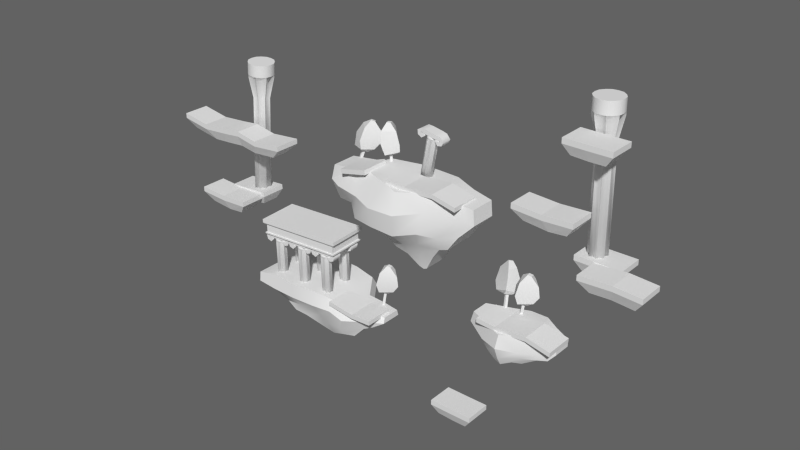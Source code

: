 # Source: newMap3.blend  (saved by Blender 2.69.0; exported with 4.5.12 LTS)
import bpy
from mathutils import Matrix  # noqa: F401  (used for matrix-valued properties, if any)

bpy.ops.wm.read_factory_settings(use_empty=True)
scene = bpy.context.scene
scene.name = 'Scene'

# ---- collections
col_collection_1 = bpy.data.collections.new('Collection 1'); scene.collection.children.link(col_collection_1)

# ---- world
world_world = bpy.data.worlds.new('World'); scene.world = world_world
world_world.color = (0.1215, 0.1215, 0.1215)
world_world.use_sun_shadow = False
world_world.sun_shadow_jitter_overblur = 0.0
world_world.cycles.sampling_method = 'MANUAL'
world_world.cycles.sample_map_resolution = 256

# ---- meshes
me_cube_007 = bpy.data.meshes.new('Cube.007')
me_cube_007.from_pydata([(-0.112, -0.04452, -0.6912), (-0.04452, 0.112, -0.6912), (0.112, 0.04452, -0.6912), (0.04452, -0.112, -0.6912), (-0.112, -0.04452, 1.143), (-0.04452, 0.112, 1.143), (0.112, 0.04452, 1.143), (0.04452, -0.112, 1.143), (-0.3234, -0.01961, 0.7544), (-0.01961, 0.3234, 0.7544), (0.3234, 0.01961, 0.7544), (0.01961, -0.3234, 0.7544), (-0.6154, -0.2892, 0.9304), (-0.2857, 0.6043, 0.8224), (0.5915, 0.3025, 0.8995), (0.2914, -0.5773, 1.037), (-0.832, -0.1686, 1.482), (-0.2339, 0.8493, 1.644), (0.6525, 0.2115, 1.825), (0.4673, -0.7989, 1.63), (-0.6641, -0.06714, 2.335), (-0.08367, 0.6685, 2.376), (0.4615, 0.05455, 2.431), (0.3449, -0.6523, 2.315), (-0.1846, 0.02221, 2.812), (0.02221, 0.1846, 2.812), (0.1846, -0.02221, 2.812), (-0.02221, -0.1846, 2.812)], [], [(4, 5, 1, 0), (5, 6, 2, 1), (6, 7, 3, 2), (7, 4, 0, 3), (0, 1, 2, 3), (4, 7, 11, 8), (8, 11, 15, 12), (7, 6, 10, 11), (6, 5, 9, 10), (5, 4, 8, 9), (12, 15, 19, 16), (11, 10, 14, 15), (10, 9, 13, 14), (9, 8, 12, 13), (16, 19, 23, 20), (15, 14, 18, 19), (14, 13, 17, 18), (13, 12, 16, 17), (20, 23, 27, 24), (19, 18, 22, 23), (18, 17, 21, 22), (17, 16, 20, 21), (27, 26, 25, 24), (23, 22, 26, 27), (22, 21, 25, 26), (21, 20, 24, 25)])
me_cube_007.polygons.foreach_set('use_smooth', [True] * 26)
_uv = me_cube_007.uv_layers.new(name='UVMap')
_uv.uv.foreach_set('vector', [0.2633, 0.6456, 0.2519, 0.6455, 0.2519, 0.5217, 0.2633, 0.5218, 0.2405, 0.5354, 0.2519, 0.5353, 0.2519, 0.659, 0.2405, 0.6591, 0.229, 0.5357, 0.2405, 0.5353, 0.2405, 0.6456, 0.229, 0.6461, 0.2633, 0.5217, 0.2519, 0.5217, 0.2519, 0.3978, 0.2633, 0.3979, 0.1512, 0.6158, 0.1398, 0.6156, 0.1398, 0.6042, 0.1512, 0.6043, 0.1758, 0.622, 0.1755, 0.6106, 0.2025, 0.6042, 0.2025, 0.6347, 0.07529, 0.5385, 0.04528, 0.5353, 0.02327, 0.5138, 0.08511, 0.5287, 0.2025, 0.5557, 0.2027, 0.5443, 0.2283, 0.5385, 0.2283, 0.569, 0.2025, 0.5856, 0.2026, 0.5741, 0.2284, 0.569, 0.2284, 0.5992, 0.2025, 0.6105, 0.2042, 0.5992, 0.2215, 0.5995, 0.2215, 0.6285, 0.08511, 0.5287, 0.02327, 0.5138, 0.01033, 0.4724, 0.106, 0.4936, 0.1493, 0.5812, 0.1775, 0.5937, 0.2025, 0.6042, 0.1415, 0.6017, 0.1775, 0.5937, 0.1896, 0.5656, 0.2025, 0.5424, 0.2025, 0.6042, 0.1896, 0.5656, 0.1614, 0.5531, 0.1398, 0.5385, 0.2025, 0.5424, 0.106, 0.4936, 0.01033, 0.4724, 0.02758, 0.4276, 0.106, 0.4351, 0.19, 0.4116, 0.2519, 0.3978, 0.2519, 0.4511, 0.182, 0.4407, 0.1398, 0.5514, 0.1398, 0.6128, 0.08303, 0.613, 0.07851, 0.5385, 0.1107, 0.4027, 0.1741, 0.3978, 0.182, 0.4334, 0.106, 0.4599, 0.106, 0.4351, 0.02758, 0.4276, 0.06814, 0.3978, 0.08438, 0.3994, 0.182, 0.4407, 0.2519, 0.4511, 0.2412, 0.4926, 0.1927, 0.4862, 0.07851, 0.5385, 0.08303, 0.613, 0.03572, 0.5931, 0.03837, 0.5399, 0.106, 0.4599, 0.182, 0.4334, 0.182, 0.4925, 0.1211, 0.5081, 0.2185, 0.5294, 0.2329, 0.5237, 0.2432, 0.5296, 0.2288, 0.5353, 0.1927, 0.4862, 0.2412, 0.4926, 0.2329, 0.5237, 0.2185, 0.5294, 0.03837, 0.5399, 0.03572, 0.5931, 0.01033, 0.567, 0.01238, 0.5505, 0.1211, 0.5081, 0.182, 0.4925, 0.1671, 0.5296, 0.1509, 0.5332])
me_cube_007.use_remesh_preserve_volume = False
me_cube_007.use_remesh_preserve_attributes = False
me_cube_007.use_mirror_vertex_groups = False
me_cube_007.update()
me_cube_005 = bpy.data.meshes.new('Cube.005')
me_cube_005.from_pydata([(-1.442, -0.9097, 0.1514), (-1.442, 0.9097, 0.1514), (-0.04009, 0.9097, 0.1406), (-0.04009, -0.9097, 0.1406), (-1.442, -0.9097, 0.4966), (-1.442, 0.9097, 0.4966), (-0.04009, 0.9097, 0.4858), (-0.04009, -0.9097, 0.4858), (1.595, 0.9097, 0.1438), (1.595, -0.9097, 0.1438), (1.595, 0.9097, 0.489), (1.595, -0.9097, 0.489), (-1.049, -0.6111, -0.5033), (-1.049, 0.6111, -0.5033), (0.04714, 0.6111, -0.5586), (0.04714, -0.6111, -0.5586), (1.068, 0.6111, -0.5521), (1.068, -0.6111, -0.5521)], [], [(4, 5, 1, 0), (5, 6, 2, 1), (7, 4, 0, 3), (7, 6, 5, 4), (7, 3, 9, 11), (6, 7, 11, 10), (2, 6, 10, 8), (15, 14, 16, 17), (12, 13, 14, 15), (8, 10, 11, 9), (17, 16, 8, 9), (2, 8, 16, 14), (9, 3, 15, 17), (3, 0, 12, 15), (1, 2, 14, 13), (0, 1, 13, 12)])
_uv = me_cube_005.uv_layers.new(name='UVMap')
_uv.uv.foreach_set('vector', [0.8055, 0.1272, 0.8055, 0.1653, 0.7985, 0.1653, 0.7985, 0.1272, 0.8059, 0.0637, 0.8058, 0.093, 0.7987, 0.09302, 0.7989, 0.06372, 0.783, 0.136, 0.7831, 0.1653, 0.7761, 0.1652, 0.7759, 0.1359, 0.7489, 0.0637, 0.7489, 0.1017, 0.7196, 0.1017, 0.7196, 0.0637, 0.783, 0.136, 0.7759, 0.1359, 0.7761, 0.1017, 0.7831, 0.1018, 0.7489, 0.1017, 0.7489, 0.0637, 0.7831, 0.0637, 0.7831, 0.1017, 0.7987, 0.09302, 0.8058, 0.093, 0.8059, 0.1272, 0.7989, 0.1272, 0.7603, 0.1231, 0.7348, 0.1231, 0.7348, 0.1017, 0.7603, 0.1017, 0.7603, 0.146, 0.7348, 0.146, 0.7348, 0.1231, 0.7603, 0.1231, 0.82, 0.1272, 0.8272, 0.1272, 0.8272, 0.1653, 0.82, 0.1653, 0.8055, 0.159, 0.8055, 0.1335, 0.82, 0.1272, 0.82, 0.1653, 0.7987, 0.09302, 0.7989, 0.1272, 0.7833, 0.1162, 0.7831, 0.09488, 0.7761, 0.1017, 0.7759, 0.1359, 0.7603, 0.1341, 0.7605, 0.1127, 0.7759, 0.1359, 0.7761, 0.1652, 0.7614, 0.157, 0.7603, 0.1341, 0.7989, 0.06372, 0.7987, 0.09302, 0.7831, 0.09488, 0.7842, 0.07197, 0.7985, 0.1272, 0.7985, 0.1653, 0.7831, 0.159, 0.7831, 0.1335])
me_cube_005.use_remesh_preserve_volume = False
me_cube_005.use_remesh_preserve_attributes = False
me_cube_005.use_mirror_vertex_groups = False
me_cube_005.update()
me_cylinder_002 = bpy.data.meshes.new('Cylinder.002')
me_cylinder_002.from_pydata([(0.01964, 0.4361, -0.7954), (-0.0007257, 0.6648, 7.749), (0.2515, 0.5599, -0.7964), (0.3527, 0.8534, 7.747), (0.328, 0.3084, -0.7968), (0.4693, 0.4701, 7.747), (0.5794, 0.2319, -0.7979), (0.8526, 0.3535, 7.745), (0.4557, 5.288e-05, -0.7974), (0.664, 5.288e-05, 7.746), (0.5794, -0.2318, -0.7979), (0.8526, -0.3534, 7.745), (0.328, -0.3083, -0.7968), (0.4693, -0.47, 7.747), (0.2515, -0.5598, -0.7964), (0.3527, -0.8533, 7.747), (0.01964, -0.436, -0.7954), (-0.0007256, -0.6647, 7.749), (-0.2122, -0.5598, -0.7944), (-0.3542, -0.8533, 7.75), (-0.2887, -0.3083, -0.794), (-0.4708, -0.47, 7.751), (-0.5401, -0.2318, -0.7929), (-0.854, -0.3534, 7.753), (-0.4164, 5.29e-05, -0.7934), (-0.6654, 5.292e-05, 7.752), (-0.5401, 0.2319, -0.7929), (-0.854, 0.3535, 7.753), (-0.2887, 0.3084, -0.794), (-0.4708, 0.4701, 7.751), (-0.2122, 0.5599, -0.7944), (-0.3542, 0.8534, 7.75), (-0.004098, 0.9017, 8.766), (0.3493, 0.8534, 8.764), (0.6334, 0.6376, 8.763), (0.8492, 0.3535, 8.762), (0.8975, 5.287e-05, 8.762), (0.8492, -0.3534, 8.762), (0.6334, -0.6375, 8.763), (0.3493, -0.8533, 8.764), (-0.004098, -0.9016, 8.766), (-0.3575, -0.8533, 8.767), (-0.6416, -0.6375, 8.769), (-0.8574, -0.3534, 8.769), (-0.9057, 5.292e-05, 8.77), (-0.8574, 0.3535, 8.769), (-0.6416, 0.6376, 8.769), (-0.3575, 0.8534, 8.767), (-0.6397, -0.6375, 7.944), (-0.3556, -0.8533, 7.943), (0.6354, 0.6376, 7.938), (0.3513, 0.8534, 7.94), (-0.8554, 0.3535, 7.945), (-0.9037, 5.292e-05, 7.945), (0.8512, -0.3534, 7.937), (0.8995, 5.287e-05, 7.937), (-0.002113, 0.9017, 7.941), (-0.3556, 0.8534, 7.943), (-0.002113, -0.9016, 7.941), (0.3513, -0.8533, 7.94), (-0.8554, -0.3534, 7.945), (0.8512, 0.3535, 7.937), (-0.6397, 0.6376, 7.944), (0.6354, -0.6375, 7.938), (0.00531, 0.4361, 6.249), (0.2372, 0.5599, 6.247), (0.3137, 0.3084, 6.247), (0.5651, 0.2319, 6.246), (0.4414, 5.289e-05, 6.247), (0.5651, -0.2318, 6.246), (0.3137, -0.3083, 6.247), (0.2372, -0.5598, 6.247), (0.00531, -0.436, 6.249), (-0.2266, -0.5598, 6.25), (-0.303, -0.3083, 6.25), (-0.5545, -0.2318, 6.251), (-0.4308, 5.291e-05, 6.25), (-0.5545, 0.2319, 6.251), (-0.303, 0.3084, 6.25), (-0.2266, 0.5599, 6.25)], [], [(64, 1, 3, 65), (65, 3, 5, 66), (66, 5, 7, 67), (67, 7, 9, 68), (68, 9, 11, 69), (69, 11, 13, 70), (70, 13, 15, 71), (71, 15, 17, 72), (72, 17, 19, 73), (73, 19, 21, 74), (74, 21, 23, 75), (75, 23, 25, 76), (76, 25, 27, 77), (77, 27, 29, 78), (48, 49, 41, 42), (79, 31, 1, 64), (78, 29, 31, 79), (0, 2, 4, 6, 8, 10, 12, 14, 16, 18, 20, 22, 24, 26, 28, 30), (33, 32, 47, 46, 45, 44, 43, 42, 41, 40, 39, 38, 37, 36, 35, 34), (50, 51, 33, 34), (52, 53, 44, 45), (54, 55, 36, 37), (56, 57, 47, 32), (51, 56, 32, 33), (58, 59, 39, 40), (60, 48, 42, 43), (61, 50, 34, 35), (62, 52, 45, 46), (63, 54, 37, 38), (49, 58, 40, 41), (53, 60, 43, 44), (55, 61, 35, 36), (57, 62, 46, 47), (59, 63, 38, 39), (21, 19, 49, 48), (5, 3, 51, 50), (27, 25, 53, 52), (11, 9, 55, 54), (1, 31, 57, 56), (3, 1, 56, 51), (17, 15, 59, 58), (23, 21, 48, 60), (7, 5, 50, 61), (29, 27, 52, 62), (13, 11, 54, 63), (19, 17, 58, 49), (25, 23, 60, 53), (9, 7, 61, 55), (31, 29, 62, 57), (15, 13, 63, 59), (0, 64, 65, 2), (2, 65, 66, 4), (4, 66, 67, 6), (6, 67, 68, 8), (8, 68, 69, 10), (10, 69, 70, 12), (12, 70, 71, 14), (14, 71, 72, 16), (16, 72, 73, 18), (18, 73, 74, 20), (20, 74, 75, 22), (22, 75, 76, 24), (24, 76, 77, 26), (26, 77, 78, 28), (30, 79, 64, 0), (28, 78, 79, 30)])
me_cylinder_002.polygons.foreach_set('use_smooth', [True] * 66)
_k = set([(2, 65), (3, 51), (3, 65), (6, 67), (7, 61), (7, 67), (10, 69), (11, 54), (11, 69), (14, 71), (15, 59), (15, 71), (18, 73), (19, 49), (19, 73), (22, 75), (23, 60), (23, 75), (26, 77), (27, 52), (27, 77), (30, 79), (31, 57), (31, 79), (32, 33), (32, 47), (33, 34), (34, 35), (35, 36), (36, 37), (37, 38), (38, 39), (39, 40), (40, 41), (41, 42), (42, 43), (43, 44), (44, 45), (45, 46), (46, 47), (48, 49), (48, 60), (49, 58), (50, 51), (50, 61), (51, 56), (52, 53), (52, 62), (53, 60), (54, 55), (54, 63), (55, 61), (56, 57), (57, 62), (58, 59), (59, 63)])
me_cylinder_002.attributes.new('sharp_edge', 'BOOLEAN', 'EDGE').data.foreach_set('value', [ (min(e.vertices), max(e.vertices)) in _k for e in me_cylinder_002.edges])
_k = {(2, 65): 1.0, (6, 67): 1.0, (10, 69): 1.0, (14, 71): 1.0, (18, 73): 1.0, (22, 75): 1.0, (26, 77): 1.0, (30, 79): 1.0, (27, 52): 1.0, (11, 54): 1.0, (23, 60): 1.0, (7, 61): 1.0, (19, 49): 1.0, (3, 51): 1.0, (31, 57): 1.0, (15, 59): 1.0, (3, 65): 1.0, (7, 67): 1.0, (11, 69): 1.0, (15, 71): 1.0, (19, 73): 1.0, (23, 75): 1.0, (27, 77): 1.0, (31, 79): 1.0}
me_cylinder_002.attributes.new('crease_edge', 'FLOAT', 'EDGE').data.foreach_set('value', [_k.get((min(e.vertices), max(e.vertices)), 0.0) for e in me_cylinder_002.edges])
_uv = me_cylinder_002.uv_layers.new(name='UVMap')
_uv.uv.foreach_set('vector', [0.5854, 0.4487, 0.6349, 0.4473, 0.6356, 0.4576, 0.5858, 0.4555, 0.4397, 0.6066, 0.3903, 0.6149, 0.3902, 0.6033, 0.4396, 0.5989, 0.5851, 0.4594, 0.6345, 0.4636, 0.6342, 0.4766, 0.5849, 0.4679, 0.4393, 0.5451, 0.3897, 0.5508, 0.3901, 0.5383, 0.4395, 0.5369, 0.4395, 0.5369, 0.3901, 0.5383, 0.3893, 0.528, 0.439, 0.5302, 0.4395, 0.6392, 0.39, 0.6462, 0.3902, 0.6332, 0.4397, 0.6306, 0.6123, 0.6149, 0.6618, 0.6176, 0.6621, 0.6306, 0.6125, 0.6234, 0.4391, 0.5051, 0.3893, 0.5072, 0.39, 0.497, 0.4395, 0.4984, 0.4395, 0.4984, 0.39, 0.497, 0.3895, 0.4845, 0.4392, 0.4902, 0.4397, 0.5905, 0.3903, 0.5989, 0.3901, 0.5873, 0.4396, 0.5829, 0.6123, 0.5668, 0.6618, 0.5713, 0.6617, 0.5829, 0.6123, 0.5745, 0.5855, 0.3987, 0.6352, 0.3931, 0.6348, 0.4055, 0.5852, 0.4069, 0.5852, 0.4069, 0.6348, 0.4055, 0.6357, 0.4158, 0.5858, 0.4136, 0.4397, 0.5584, 0.3903, 0.5668, 0.3902, 0.5552, 0.4396, 0.5508, 0.3841, 0.4766, 0.3833, 0.4845, 0.3565, 0.4845, 0.3572, 0.4766, 0.5857, 0.4405, 0.6354, 0.4349, 0.6349, 0.4473, 0.5854, 0.4487, 0.585, 0.4176, 0.6344, 0.4218, 0.6343, 0.4348, 0.5849, 0.4261, 0.6063, 0.6645, 0.6103, 0.6721, 0.6021, 0.6746, 0.5996, 0.6828, 0.592, 0.6788, 0.5844, 0.6828, 0.5819, 0.6746, 0.5737, 0.6721, 0.5778, 0.6645, 0.5737, 0.657, 0.5819, 0.6545, 0.5844, 0.6462, 0.592, 0.6503, 0.5996, 0.6462, 0.6021, 0.6545, 0.6103, 0.657, 0.6687, 0.6678, 0.6687, 0.6794, 0.6656, 0.6907, 0.6574, 0.6989, 0.6472, 0.7047, 0.6355, 0.7047, 0.6243, 0.7015, 0.6161, 0.6933, 0.6103, 0.6831, 0.6103, 0.6715, 0.6135, 0.6602, 0.6217, 0.652, 0.6319, 0.6462, 0.6435, 0.6462, 0.6548, 0.6494, 0.663, 0.6576, 0.6413, 0.468, 0.6419, 0.4576, 0.6687, 0.4576, 0.6681, 0.468, 0.6419, 0.4158, 0.6419, 0.4041, 0.6687, 0.4041, 0.6687, 0.4158, 0.383, 0.528, 0.3831, 0.5397, 0.3563, 0.5397, 0.3562, 0.528, 0.6419, 0.4459, 0.6416, 0.4348, 0.6685, 0.4349, 0.6687, 0.4459, 0.6419, 0.4576, 0.6419, 0.4459, 0.6687, 0.4459, 0.6687, 0.4576, 0.383, 0.4955, 0.383, 0.5072, 0.3562, 0.5072, 0.3562, 0.4955, 0.6415, 0.393, 0.6406, 0.3852, 0.6674, 0.3852, 0.6683, 0.3931, 0.6405, 0.4766, 0.6413, 0.468, 0.6681, 0.468, 0.6673, 0.4766, 0.6414, 0.4262, 0.6419, 0.4158, 0.6687, 0.4158, 0.6682, 0.4262, 0.3835, 0.5176, 0.383, 0.528, 0.3562, 0.528, 0.3567, 0.5176, 0.3833, 0.4845, 0.383, 0.4955, 0.3562, 0.4955, 0.3565, 0.4845, 0.6419, 0.4041, 0.6415, 0.393, 0.6683, 0.3931, 0.6687, 0.4041, 0.3831, 0.5397, 0.3835, 0.5508, 0.3566, 0.5508, 0.3563, 0.5397, 0.6405, 0.4348, 0.6414, 0.4262, 0.6682, 0.4262, 0.6673, 0.4348, 0.383, 0.5072, 0.3836, 0.5176, 0.3568, 0.5176, 0.3562, 0.5072, 0.3901, 0.5873, 0.3903, 0.5989, 0.3841, 0.5987, 0.3832, 0.5934, 0.3902, 0.6033, 0.3903, 0.6149, 0.3841, 0.6147, 0.3833, 0.6094, 0.6357, 0.4158, 0.6348, 0.4055, 0.6419, 0.4041, 0.6419, 0.4158, 0.3893, 0.528, 0.3901, 0.5383, 0.3831, 0.5397, 0.383, 0.528, 0.6349, 0.4473, 0.6354, 0.4349, 0.6416, 0.4348, 0.6419, 0.4459, 0.6356, 0.4576, 0.6349, 0.4473, 0.6419, 0.4459, 0.6419, 0.4576, 0.39, 0.497, 0.3893, 0.5072, 0.383, 0.5072, 0.383, 0.4955, 0.6617, 0.5829, 0.6618, 0.5713, 0.6687, 0.5774, 0.668, 0.5827, 0.6342, 0.4766, 0.6345, 0.4636, 0.6413, 0.468, 0.6405, 0.4766, 0.3902, 0.5552, 0.3903, 0.5668, 0.384, 0.5666, 0.3832, 0.5614, 0.3902, 0.6332, 0.39, 0.6462, 0.3837, 0.646, 0.3832, 0.6374, 0.3895, 0.4845, 0.39, 0.497, 0.383, 0.4955, 0.3833, 0.4845, 0.6348, 0.4055, 0.6352, 0.3931, 0.6415, 0.393, 0.6419, 0.4041, 0.3901, 0.5383, 0.3897, 0.5508, 0.3835, 0.5508, 0.3831, 0.5397, 0.6343, 0.4348, 0.6344, 0.4218, 0.6414, 0.4262, 0.6405, 0.4348, 0.6621, 0.6306, 0.6618, 0.6176, 0.6687, 0.6218, 0.6683, 0.6304, 0.3562, 0.4484, 0.5854, 0.4487, 0.5858, 0.4555, 0.3566, 0.4552, 0.6687, 0.6149, 0.4397, 0.6066, 0.4396, 0.5989, 0.6687, 0.6073, 0.3559, 0.4591, 0.5851, 0.4594, 0.5849, 0.4679, 0.3557, 0.4677, 0.6685, 0.5451, 0.4393, 0.5451, 0.4395, 0.5369, 0.6687, 0.5369, 0.6687, 0.5369, 0.4395, 0.5369, 0.439, 0.5302, 0.6682, 0.5301, 0.6686, 0.6462, 0.4395, 0.6392, 0.4397, 0.6306, 0.6687, 0.6377, 0.3832, 0.6221, 0.6123, 0.6149, 0.6125, 0.6234, 0.3834, 0.6306, 0.6683, 0.5051, 0.4391, 0.5051, 0.4395, 0.4984, 0.6687, 0.4983, 0.6687, 0.4983, 0.4395, 0.4984, 0.4392, 0.4902, 0.6684, 0.4902, 0.6687, 0.5989, 0.4397, 0.5905, 0.4396, 0.5829, 0.6686, 0.5913, 0.3833, 0.5753, 0.6123, 0.5668, 0.6123, 0.5745, 0.3832, 0.5829, 0.3563, 0.3987, 0.5855, 0.3987, 0.5852, 0.4069, 0.356, 0.4069, 0.356, 0.4069, 0.5852, 0.4069, 0.5858, 0.4136, 0.3566, 0.4136, 0.6687, 0.5668, 0.4397, 0.5584, 0.4396, 0.5508, 0.6687, 0.5592, 0.3565, 0.4403, 0.5857, 0.4405, 0.5854, 0.4487, 0.3562, 0.4484, 0.3558, 0.4175, 0.585, 0.4176, 0.5849, 0.4261, 0.3557, 0.4261])
me_cylinder_002.use_remesh_preserve_volume = False
me_cylinder_002.use_remesh_preserve_attributes = False
me_cylinder_002.use_mirror_vertex_groups = False
me_cylinder_002.update()
me_cube_001 = bpy.data.meshes.new('Cube.001')
me_cube_001.from_pydata([(-2.057, -0.9097, 0.1514), (-2.057, 0.9097, 0.1514), (-0.05186, 0.9097, 0.04288), (-0.05186, -0.9097, 0.04288), (-2.057, -0.9097, 0.4966), (-2.057, 0.9097, 0.4966), (-0.05186, 0.9097, 0.3881), (-0.05186, -0.9097, 0.3881), (1.953, 0.9097, 0.1438), (1.953, -0.9097, 0.1438), (1.953, 0.9097, 0.489), (1.953, -0.9097, 0.489), (-1.38, -0.6111, -0.5033), (-1.38, 0.6111, -0.5033), (0.2661, 0.6111, -0.6563), (0.2661, -0.6111, -0.6563), (1.426, 0.6111, -0.5521), (1.426, -0.6111, -0.5521)], [], [(4, 5, 1, 0), (5, 6, 2, 1), (7, 4, 0, 3), (7, 6, 5, 4), (7, 3, 9, 11), (6, 7, 11, 10), (2, 6, 10, 8), (15, 14, 16, 17), (12, 13, 14, 15), (8, 10, 11, 9), (17, 16, 8, 9), (2, 8, 16, 14), (9, 3, 15, 17), (3, 0, 12, 15), (1, 2, 14, 13), (0, 1, 13, 12)])
_uv = me_cube_001.uv_layers.new(name='UVMap')
_uv.uv.foreach_set('vector', [0.6836, 0.09037, 0.6836, 0.1337, 0.6753, 0.1337, 0.6753, 0.09037, 0.6753, 0.04703, 0.6729, 0.0948, 0.6649, 0.09482, 0.6673, 0.04705, 0.6446, 0.09481, 0.6471, 0.1426, 0.639, 0.1426, 0.6366, 0.09479, 0.5755, 0.05145, 0.6188, 0.05145, 0.6188, 0.09922, 0.5755, 0.09922, 0.6446, 0.09481, 0.6366, 0.09479, 0.639, 0.04703, 0.6471, 0.04705, 0.6188, 0.05145, 0.5755, 0.05145, 0.5755, 0.003687, 0.6188, 0.003687, 0.6649, 0.09482, 0.6729, 0.0948, 0.6753, 0.1426, 0.6673, 0.1426, 0.6742, 0.03992, 0.6742, 0.0108, 0.7018, 0.0108, 0.7018, 0.03992, 0.635, 0.03992, 0.635, 0.0108, 0.6742, 0.0108, 0.6742, 0.03992, 0.6919, 0.04703, 0.7001, 0.04703, 0.7001, 0.09037, 0.6919, 0.09037, 0.6753, 0.08326, 0.6753, 0.05414, 0.6919, 0.04703, 0.6919, 0.09037, 0.6649, 0.09482, 0.6673, 0.1426, 0.6496, 0.13, 0.6471, 0.1024, 0.639, 0.04703, 0.6366, 0.09479, 0.6188, 0.08719, 0.6213, 0.05957, 0.6366, 0.09479, 0.639, 0.1426, 0.6223, 0.1264, 0.6188, 0.08719, 0.6673, 0.04705, 0.6649, 0.09482, 0.6471, 0.1024, 0.6506, 0.06319, 0.6188, 0.04703, 0.6188, 0.003687, 0.635, 0.0108, 0.635, 0.03992])
me_cube_001.use_remesh_preserve_volume = False
me_cube_001.use_remesh_preserve_attributes = False
me_cube_001.use_mirror_vertex_groups = False
me_cube_001.update()
me_cube_014 = bpy.data.meshes.new('Cube.014')
me_cube_014.from_pydata([(-2.999, -1.437, -0.4963), (-2.999, 1.437, -0.4963), (2.999, 1.437, -0.4963), (2.999, -1.437, -0.4963), (-3.121, -1.496, 0.3067), (-3.121, 1.496, 0.3067), (3.121, 1.496, 0.3067), (3.121, -1.496, 0.3067), (-2.999, -1.437, -0.4019), (-2.999, -1.437, 0.2172), (-2.999, 1.437, 0.2172), (-2.999, 1.437, -0.4019), (2.999, 1.437, 0.2172), (2.999, 1.437, -0.4019), (2.999, -1.437, 0.2172), (2.999, -1.437, -0.4019), (-2.889, -1.36, -0.4019), (-2.889, -1.36, 0.2172), (-2.889, 1.36, 0.2172), (-2.889, 1.36, -0.4019), (2.889, 1.36, 0.2172), (2.889, 1.36, -0.4019), (2.889, -1.36, 0.2172), (2.889, -1.36, -0.4019), (-3.121, -1.496, 0.5589), (-3.121, 1.496, 0.5589), (3.121, 1.496, 0.5589), (3.121, -1.496, 0.5589)], [], [(8, 11, 1, 0), (11, 13, 2, 1), (13, 15, 3, 2), (15, 8, 0, 3), (0, 1, 2, 3), (4, 7, 27, 24), (4, 5, 10, 9), (12, 14, 22, 20), (5, 6, 12, 10), (15, 13, 21, 23), (6, 7, 14, 12), (14, 9, 17, 22), (7, 4, 9, 14), (8, 15, 23, 16), (17, 18, 19, 16), (18, 20, 21, 19), (20, 22, 23, 21), (22, 17, 16, 23), (13, 11, 19, 21), (10, 12, 20, 18), (11, 8, 16, 19), (9, 10, 18, 17), (27, 26, 25, 24), (7, 6, 26, 27), (6, 5, 25, 26), (5, 4, 24, 25)])
_uv = me_cube_014.uv_layers.new(name='UVMap')
_uv.uv.foreach_set('vector', [0.9006, 0.1689, 0.8582, 0.1689, 0.8582, 0.1675, 0.9006, 0.1675, 0.9891, 0.2398, 0.9006, 0.2398, 0.9006, 0.2384, 0.9891, 0.2384, 0.9006, 0.1703, 0.8582, 0.1703, 0.8582, 0.1689, 0.9006, 0.1689, 0.8764, 0.1538, 0.8764, 0.06533, 0.8778, 0.06533, 0.8778, 0.1538, 0.9891, 0.196, 0.9891, 0.2384, 0.9006, 0.2384, 0.9006, 0.196, 0.8815, 0.06533, 0.8815, 0.1574, 0.8778, 0.1574, 0.8778, 0.06533, 0.9891, 0.06533, 0.9891, 0.1095, 0.9873, 0.1086, 0.9873, 0.0662, 0.8988, 0.1086, 0.8988, 0.0662, 0.9004, 0.06733, 0.9004, 0.1075, 0.8841, 0.06533, 0.8841, 0.1574, 0.8828, 0.1556, 0.8828, 0.06714, 0.9006, 0.196, 0.9006, 0.1536, 0.9022, 0.1547, 0.9022, 0.1949, 0.897, 0.1095, 0.897, 0.06533, 0.8988, 0.0662, 0.8988, 0.1086, 0.8988, 0.0662, 0.9873, 0.0662, 0.9857, 0.06733, 0.9004, 0.06733, 0.8815, 0.1574, 0.8815, 0.06533, 0.8828, 0.06714, 0.8828, 0.1556, 0.9891, 0.196, 0.9006, 0.196, 0.9022, 0.1949, 0.9875, 0.1949, 0.9006, 0.1869, 0.8605, 0.1869, 0.8605, 0.1777, 0.9006, 0.1777, 0.9006, 0.2051, 0.8154, 0.2051, 0.8154, 0.196, 0.9006, 0.196, 0.9006, 0.196, 0.8605, 0.196, 0.8605, 0.1869, 0.9006, 0.1869, 0.8878, 0.1506, 0.8878, 0.06533, 0.897, 0.06533, 0.897, 0.1506, 0.9006, 0.1536, 0.9891, 0.1536, 0.9875, 0.1547, 0.9022, 0.1547, 0.9873, 0.1086, 0.8988, 0.1086, 0.9004, 0.1075, 0.9857, 0.1075, 0.9891, 0.1536, 0.9891, 0.196, 0.9875, 0.1949, 0.9875, 0.1547, 0.9873, 0.0662, 0.9873, 0.1086, 0.9857, 0.1075, 0.9857, 0.06733, 0.897, 0.1536, 0.897, 0.1095, 0.9891, 0.1095, 0.9891, 0.1536, 0.8565, 0.174, 0.9006, 0.174, 0.9006, 0.1777, 0.8565, 0.1777, 0.8841, 0.1574, 0.8841, 0.06533, 0.8878, 0.06533, 0.8878, 0.1574, 0.8565, 0.1703, 0.9006, 0.1703, 0.9006, 0.174, 0.8565, 0.174])
me_cube_014.use_remesh_preserve_volume = False
me_cube_014.use_remesh_preserve_attributes = False
me_cube_014.use_mirror_vertex_groups = False
me_cube_014.update()
me_cylinder = bpy.data.meshes.new('Cylinder')
me_cylinder.from_pydata([(0.3763, 0.3761, 2.412), (0.3763, -0.3765, 2.412), (0.3763, 0.3761, 2.71), (0.3763, -0.3765, 2.71), (0.7019, 0.3415, 2.428), (0.7019, -0.3419, 2.428), (0.7019, 0.3415, 2.699), (0.7019, -0.3419, 2.699), (0.7234, 0.3415, 2.391), (0.7234, -0.3419, 2.391), (0.9868, 0.3415, 2.453), (0.9868, -0.3419, 2.453), (0.7187, 0.3415, 2.358), (0.7187, -0.3419, 2.358), (0.9074, 0.3415, 2.164), (0.9074, -0.3419, 2.164), (0.6667, 0.3415, 2.32), (0.6667, -0.3419, 2.32), (0.6134, 0.3415, 2.054), (0.6134, -0.3419, 2.054), (0.6475, 0.3415, 2.338), (0.6475, -0.3419, 2.338), (0.3865, 0.3415, 2.267), (0.3865, -0.3419, 2.267), (0.6533, 0.3415, 2.417), (0.6533, -0.3419, 2.417), (0.3829, 0.3415, 2.407), (0.3829, -0.3419, 2.407), (-0.3763, 0.3761, 2.412), (-0.3763, -0.3765, 2.412), (-0.3763, 0.3761, 2.71), (-0.3763, -0.3765, 2.71), (6.035e-07, 0.3761, 2.71), (6.035e-07, 0.3761, 2.412), (6.035e-07, -0.3765, 2.71), (6.035e-07, -0.3765, 2.412), (-0.7019, 0.3415, 2.428), (-0.7019, -0.3419, 2.428), (-0.7019, 0.3415, 2.699), (-0.7019, -0.3419, 2.699), (-0.7234, 0.3415, 2.391), (-0.7234, -0.3419, 2.391), (-0.9868, 0.3415, 2.453), (-0.9868, -0.3419, 2.453), (-0.7187, 0.3415, 2.358), (-0.7187, -0.3419, 2.358), (-0.9074, 0.3415, 2.164), (-0.9074, -0.3419, 2.164), (-0.6667, 0.3415, 2.32), (-0.6667, -0.3419, 2.32), (-0.6134, 0.3415, 2.054), (-0.6134, -0.3419, 2.054), (-0.6475, 0.3415, 2.338), (-0.6475, -0.3419, 2.338), (-0.3865, 0.3415, 2.267), (-0.3865, -0.3419, 2.267), (-0.6533, 0.3415, 2.417), (-0.6533, -0.3419, 2.417), (-0.3829, 0.3415, 2.407), (-0.3829, -0.3419, 2.407), (6.866e-08, 0.273, -0.7952), (8.357e-08, 0.273, 2.106), (0.1451, 0.3504, -0.7952), (0.1451, 0.3504, 2.106), (0.193, 0.193, -0.7952), (0.193, 0.193, 2.106), (0.3504, 0.1451, -0.7952), (0.3504, 0.1451, 2.106), (0.273, -2.676e-08, -0.7952), (0.273, -2.676e-08, 2.106), (0.3504, -0.1451, -0.7952), (0.3504, -0.1451, 2.106), (0.193, -0.193, -0.7952), (0.193, -0.193, 2.106), (0.1451, -0.3504, -0.7952), (0.1451, -0.3504, 2.106), (1.099e-07, -0.273, -0.7952), (1.248e-07, -0.273, 2.106), (-0.1451, -0.3504, -0.7952), (-0.1451, -0.3504, 2.106), (-0.193, -0.193, -0.7952), (-0.193, -0.193, 2.106), (-0.3504, -0.1451, -0.7952), (-0.3504, -0.1451, 2.106), (-0.273, -1.157e-08, -0.7952), (-0.273, -1.157e-08, 2.106), (-0.3504, 0.1451, -0.7952), (-0.3504, 0.1451, 2.106), (-0.193, 0.193, -0.7952), (-0.193, 0.193, 2.106), (-0.1451, 0.3504, -0.7952), (-0.1451, 0.3504, 2.106), (1.101e-07, 0.3703, 2.413), (0.1451, 0.3504, 2.413), (0.2618, 0.2618, 2.413), (0.3504, 0.1451, 2.413), (0.3703, -3.308e-08, 2.413), (0.3504, -0.1451, 2.413), (0.2618, -0.2618, 2.413), (0.1451, -0.3504, 2.413), (1.66e-07, -0.3703, 2.413), (-0.1451, -0.3504, 2.413), (-0.2618, -0.2618, 2.413), (-0.3504, -0.1451, 2.413), (-0.3703, -1.248e-08, 2.413), (-0.3504, 0.1451, 2.413), (-0.2618, 0.2618, 2.413), (-0.1451, 0.3504, 2.413), (-0.2618, -0.2618, 2.232), (-0.1451, -0.3504, 2.232), (0.2618, 0.2618, 2.232), (0.1451, 0.3504, 2.232), (-0.3504, 0.1451, 2.232), (-0.3703, -1.248e-08, 2.232), (0.3504, -0.1451, 2.232), (0.3703, -3.308e-08, 2.232), (1.063e-07, 0.3703, 2.232), (-0.1451, 0.3504, 2.232), (1.622e-07, -0.3703, 2.232), (0.1451, -0.3504, 2.232), (-0.3504, -0.1451, 2.232), (0.3504, 0.1451, 2.232), (-0.2618, 0.2618, 2.232), (0.2618, -0.2618, 2.232)], [], [(32, 2, 0, 33), (1, 0, 4, 5), (35, 33, 0, 1), (3, 34, 35, 1), (3, 2, 32, 34), (5, 4, 8, 9), (3, 1, 5, 7), (2, 3, 7, 6), (0, 2, 6, 4), (9, 8, 12, 13), (7, 5, 9, 11), (6, 7, 11, 10), (4, 6, 10, 8), (13, 12, 16, 17), (11, 9, 13, 15), (10, 11, 15, 14), (8, 10, 14, 12), (17, 16, 20, 21), (15, 13, 17, 19), (14, 15, 19, 18), (12, 14, 18, 16), (21, 20, 24, 25), (19, 17, 21, 23), (18, 19, 23, 22), (16, 18, 22, 20), (26, 27, 25, 24), (23, 21, 25, 27), (22, 23, 27, 26), (20, 22, 26, 24), (32, 33, 28, 30), (29, 37, 36, 28), (35, 29, 28, 33), (31, 29, 35, 34), (31, 34, 32, 30), (37, 41, 40, 36), (31, 39, 37, 29), (30, 38, 39, 31), (28, 36, 38, 30), (41, 45, 44, 40), (39, 43, 41, 37), (38, 42, 43, 39), (36, 40, 42, 38), (45, 49, 48, 44), (43, 47, 45, 41), (42, 46, 47, 43), (40, 44, 46, 42), (49, 53, 52, 48), (47, 51, 49, 45), (46, 50, 51, 47), (44, 48, 50, 46), (53, 57, 56, 52), (51, 55, 53, 49), (50, 54, 55, 51), (48, 52, 54, 50), (58, 56, 57, 59), (55, 59, 57, 53), (54, 58, 59, 55), (52, 56, 58, 54), (60, 61, 63, 62), (62, 63, 65, 64), (64, 65, 67, 66), (66, 67, 69, 68), (68, 69, 71, 70), (70, 71, 73, 72), (72, 73, 75, 74), (74, 75, 77, 76), (76, 77, 79, 78), (78, 79, 81, 80), (80, 81, 83, 82), (82, 83, 85, 84), (84, 85, 87, 86), (86, 87, 89, 88), (108, 109, 101, 102), (90, 91, 61, 60), (88, 89, 91, 90), (60, 62, 64, 66, 68, 70, 72, 74, 76, 78, 80, 82, 84, 86, 88, 90), (93, 92, 107, 106, 105, 104, 103, 102, 101, 100, 99, 98, 97, 96, 95, 94), (110, 111, 93, 94), (112, 113, 104, 105), (114, 115, 96, 97), (116, 117, 107, 92), (111, 116, 92, 93), (118, 119, 99, 100), (120, 108, 102, 103), (121, 110, 94, 95), (122, 112, 105, 106), (123, 114, 97, 98), (109, 118, 100, 101), (113, 120, 103, 104), (115, 121, 95, 96), (117, 122, 106, 107), (119, 123, 98, 99), (81, 79, 109, 108), (65, 63, 111, 110), (87, 85, 113, 112), (71, 69, 115, 114), (61, 91, 117, 116), (63, 61, 116, 111), (77, 75, 119, 118), (83, 81, 108, 120), (67, 65, 110, 121), (89, 87, 112, 122), (73, 71, 114, 123), (79, 77, 118, 109), (85, 83, 120, 113), (69, 67, 121, 115), (91, 89, 122, 117), (75, 73, 123, 119)])
me_cylinder.polygons.foreach_set('use_smooth', [True] * 108)
_k = set([(0, 4), (0, 33), (1, 5), (1, 35), (2, 6), (2, 32), (3, 7), (3, 34), (4, 8), (5, 9), (6, 10), (7, 11), (8, 12), (9, 13), (10, 14), (11, 15), (12, 16), (13, 17), (14, 18), (15, 19), (16, 20), (17, 21), (18, 22), (19, 23), (20, 24), (21, 25), (22, 26), (23, 27), (28, 33), (28, 36), (29, 35), (29, 37), (30, 32), (30, 38), (31, 34), (31, 39), (36, 40), (37, 41), (38, 42), (39, 43), (40, 44), (41, 45), (42, 46), (43, 47), (44, 48), (45, 49), (46, 50), (47, 51), (48, 52), (49, 53), (50, 54), (51, 55), (52, 56), (53, 57), (54, 58), (55, 59), (62, 63), (63, 111), (66, 67), (67, 121), (70, 71), (71, 114), (74, 75), (75, 119), (78, 79), (79, 109), (82, 83), (83, 120), (86, 87), (87, 112), (90, 91), (91, 117), (108, 109), (108, 120), (109, 118), (110, 111), (110, 121), (111, 116), (112, 113), (112, 122), (113, 120), (114, 115), (114, 123), (115, 121), (116, 117), (117, 122), (118, 119), (119, 123)])
me_cylinder.attributes.new('sharp_edge', 'BOOLEAN', 'EDGE').data.foreach_set('value', [ (min(e.vertices), max(e.vertices)) in _k for e in me_cylinder.edges])
_k = {(62, 63): 1.0, (66, 67): 1.0, (70, 71): 1.0, (74, 75): 1.0, (78, 79): 1.0, (82, 83): 1.0, (86, 87): 1.0, (90, 91): 1.0, (87, 112): 1.0, (71, 114): 1.0, (83, 120): 1.0, (67, 121): 1.0, (79, 109): 1.0, (63, 111): 1.0, (91, 117): 1.0, (75, 119): 1.0}
me_cylinder.attributes.new('crease_edge', 'FLOAT', 'EDGE').data.foreach_set('value', [_k.get((min(e.vertices), max(e.vertices)), 0.0) for e in me_cylinder.edges])
_uv = me_cylinder.uv_layers.new(name='UVMap')
_uv.uv.foreach_set('vector', [0.9117, 0.5265, 0.9117, 0.5507, 0.8925, 0.5506, 0.8925, 0.5264, 0.8426, 0.4845, 0.7941, 0.4845, 0.7964, 0.4636, 0.8404, 0.4636, 0.8426, 0.5088, 0.7941, 0.5088, 0.7941, 0.4845, 0.8426, 0.4845, 0.8694, 0.4241, 0.8694, 0.4, 0.8886, 0.4, 0.8886, 0.4242, 0.7941, 0.3758, 0.8426, 0.3758, 0.8426, 0.4, 0.7941, 0.4, 0.9665, 0.5316, 0.9665, 0.5747, 0.964, 0.5749, 0.964, 0.5318, 0.8694, 0.4241, 0.8886, 0.4242, 0.8876, 0.4449, 0.8702, 0.4449, 0.8426, 0.3758, 0.7941, 0.3758, 0.7964, 0.3548, 0.8404, 0.3548, 0.8925, 0.5506, 0.9117, 0.5507, 0.9108, 0.5717, 0.8934, 0.5717, 0.964, 0.5318, 0.964, 0.5749, 0.9619, 0.5748, 0.9619, 0.5317, 0.8702, 0.4449, 0.8876, 0.4449, 0.89, 0.4463, 0.886, 0.4632, 0.8404, 0.3548, 0.7964, 0.3548, 0.7964, 0.3365, 0.8404, 0.3365, 0.8934, 0.5717, 0.9108, 0.5717, 0.895, 0.59, 0.8911, 0.5731, 0.6939, 0.5874, 0.6939, 0.5434, 0.6972, 0.5434, 0.6972, 0.5874, 0.886, 0.4632, 0.89, 0.4463, 0.8921, 0.446, 0.9046, 0.4582, 0.9117, 0.5752, 0.9117, 0.5315, 0.9308, 0.5312, 0.9308, 0.5749, 0.8911, 0.5731, 0.895, 0.59, 0.8765, 0.5848, 0.8889, 0.5727, 0.6972, 0.5874, 0.6972, 0.5434, 0.6985, 0.5434, 0.6985, 0.5874, 0.9046, 0.4582, 0.8921, 0.446, 0.8946, 0.4427, 0.9117, 0.4393, 0.7941, 0.542, 0.7941, 0.586, 0.7752, 0.586, 0.7752, 0.542, 0.8889, 0.5727, 0.8765, 0.5848, 0.8694, 0.5659, 0.8865, 0.5694, 0.9327, 0.5752, 0.9327, 0.5315, 0.9378, 0.5316, 0.9378, 0.5752, 0.9117, 0.4393, 0.8946, 0.4427, 0.8934, 0.4415, 0.898, 0.4247, 0.7031, 0.5892, 0.7031, 0.546, 0.718, 0.5434, 0.718, 0.5866, 0.8865, 0.5694, 0.8694, 0.5659, 0.8831, 0.5514, 0.8876, 0.5682, 0.9604, 0.5756, 0.9604, 0.6196, 0.943, 0.6196, 0.943, 0.5756, 0.898, 0.4247, 0.8934, 0.4415, 0.8883, 0.4418, 0.889, 0.4245, 0.718, 0.5866, 0.718, 0.5434, 0.727, 0.5435, 0.727, 0.5867, 0.8876, 0.5682, 0.8831, 0.5514, 0.8921, 0.5512, 0.8928, 0.5686, 0.9117, 0.5265, 0.8925, 0.5264, 0.8925, 0.5023, 0.9117, 0.5023, 0.8426, 0.533, 0.8404, 0.5539, 0.7964, 0.5539, 0.7941, 0.533, 0.8426, 0.5088, 0.8426, 0.533, 0.7941, 0.533, 0.7941, 0.5088, 0.8694, 0.3758, 0.8886, 0.3759, 0.8886, 0.4, 0.8694, 0.4, 0.7941, 0.4242, 0.7941, 0.4, 0.8426, 0.4, 0.8426, 0.4242, 0.7031, 0.5871, 0.7005, 0.5872, 0.7005, 0.5435, 0.7031, 0.5434, 0.8694, 0.3758, 0.8702, 0.3547, 0.8876, 0.3548, 0.8886, 0.3759, 0.8426, 0.4242, 0.8404, 0.4452, 0.7964, 0.4452, 0.7941, 0.4242, 0.8925, 0.5023, 0.8934, 0.4815, 0.9108, 0.4816, 0.9117, 0.5023, 0.7005, 0.5872, 0.6985, 0.5872, 0.6985, 0.5435, 0.7005, 0.5435, 0.8702, 0.3547, 0.886, 0.3365, 0.89, 0.3534, 0.8876, 0.3548, 0.8404, 0.4452, 0.8404, 0.4636, 0.7964, 0.4636, 0.7964, 0.4452, 0.8934, 0.4815, 0.8911, 0.4801, 0.895, 0.4632, 0.9108, 0.4816, 0.9424, 0.5755, 0.939, 0.5755, 0.939, 0.5315, 0.9424, 0.5315, 0.886, 0.3365, 0.9046, 0.3416, 0.8921, 0.3537, 0.89, 0.3534, 0.9118, 0.5759, 0.9308, 0.5752, 0.9308, 0.6183, 0.9118, 0.619, 0.8911, 0.4801, 0.8889, 0.4804, 0.8765, 0.4683, 0.895, 0.4632, 0.939, 0.5755, 0.9378, 0.5755, 0.9378, 0.5315, 0.939, 0.5315, 0.9046, 0.3416, 0.9117, 0.3605, 0.8946, 0.3571, 0.8921, 0.3537, 0.9619, 0.5756, 0.943, 0.5756, 0.943, 0.5316, 0.9619, 0.5316, 0.8889, 0.4804, 0.8865, 0.4838, 0.8694, 0.4871, 0.8765, 0.4683, 0.6923, 0.5866, 0.6872, 0.5866, 0.6872, 0.5434, 0.6923, 0.5434, 0.9117, 0.3605, 0.898, 0.3751, 0.8934, 0.3583, 0.8946, 0.3571, 0.8694, 0.5865, 0.8539, 0.588, 0.8539, 0.5444, 0.8694, 0.5428, 0.8865, 0.4838, 0.8876, 0.485, 0.8831, 0.5017, 0.8694, 0.4871, 0.9604, 0.5756, 0.9778, 0.5756, 0.9778, 0.6196, 0.9604, 0.6196, 0.898, 0.3751, 0.889, 0.3753, 0.8883, 0.3579, 0.8934, 0.3583, 0.8539, 0.588, 0.8449, 0.5879, 0.8449, 0.5442, 0.8539, 0.5444, 0.8876, 0.485, 0.8928, 0.4846, 0.8921, 0.502, 0.8831, 0.5017, 0.7439, 0.3365, 0.7439, 0.5231, 0.7349, 0.5233, 0.7349, 0.3367, 0.9724, 0.3365, 0.9724, 0.5216, 0.9628, 0.5221, 0.9628, 0.3371, 0.943, 0.3366, 0.943, 0.5232, 0.9327, 0.5231, 0.9327, 0.3365, 0.7874, 0.337, 0.7874, 0.5221, 0.7775, 0.5216, 0.7775, 0.3365, 0.7775, 0.3365, 0.7775, 0.5216, 0.7688, 0.5224, 0.7688, 0.3373, 0.9628, 0.3365, 0.9628, 0.5231, 0.9529, 0.5232, 0.9529, 0.3367, 0.9327, 0.3367, 0.9327, 0.5218, 0.9222, 0.5216, 0.9222, 0.3365, 0.6943, 0.5429, 0.6943, 0.3563, 0.7039, 0.3565, 0.7039, 0.5431, 0.7039, 0.5431, 0.7039, 0.3565, 0.7129, 0.3562, 0.7129, 0.5428, 0.9818, 0.3365, 0.9818, 0.5225, 0.9724, 0.523, 0.9724, 0.3369, 0.7167, 0.5433, 0.7167, 0.3567, 0.727, 0.3568, 0.727, 0.5434, 0.8694, 0.3367, 0.8694, 0.5228, 0.8593, 0.5225, 0.8593, 0.3365, 0.8593, 0.3365, 0.8593, 0.5225, 0.8511, 0.5231, 0.8511, 0.3371, 0.9529, 0.3365, 0.9529, 0.5231, 0.943, 0.5232, 0.943, 0.3367, 0.7208, 0.3484, 0.7129, 0.3481, 0.7129, 0.3365, 0.7208, 0.3368, 0.7536, 0.3367, 0.7536, 0.5233, 0.7439, 0.5231, 0.7439, 0.3365, 0.9117, 0.5311, 0.9117, 0.345, 0.9222, 0.3451, 0.9222, 0.5312, 0.8076, 0.5889, 0.7975, 0.5859, 0.8024, 0.5765, 0.7975, 0.5672, 0.8076, 0.5641, 0.8107, 0.5539, 0.82, 0.5589, 0.8294, 0.5539, 0.8325, 0.5641, 0.8426, 0.5672, 0.8376, 0.5765, 0.8426, 0.5859, 0.8325, 0.5889, 0.8294, 0.5991, 0.82, 0.5941, 0.8107, 0.5991, 0.7445, 0.5431, 0.7539, 0.5431, 0.763, 0.5456, 0.7696, 0.5523, 0.7743, 0.5605, 0.7743, 0.57, 0.7717, 0.579, 0.7651, 0.5857, 0.7569, 0.5903, 0.7474, 0.5903, 0.7383, 0.5878, 0.7317, 0.5811, 0.727, 0.5729, 0.727, 0.5635, 0.7296, 0.5544, 0.7362, 0.5477, 0.727, 0.5312, 0.7349, 0.5315, 0.7349, 0.5431, 0.727, 0.5428, 0.8511, 0.5312, 0.8605, 0.5312, 0.8605, 0.5428, 0.8511, 0.5428, 0.7688, 0.5304, 0.7782, 0.5305, 0.7782, 0.542, 0.7688, 0.542, 0.7443, 0.5315, 0.7536, 0.5314, 0.7536, 0.543, 0.7443, 0.5431, 0.7349, 0.5315, 0.7443, 0.5315, 0.7443, 0.5431, 0.7349, 0.5431, 0.7035, 0.3481, 0.6943, 0.3482, 0.6943, 0.3366, 0.7035, 0.3365, 0.727, 0.3487, 0.7208, 0.3484, 0.7208, 0.3368, 0.727, 0.3371, 0.7874, 0.5301, 0.7941, 0.5293, 0.7941, 0.5408, 0.7874, 0.5417, 0.8426, 0.5309, 0.8511, 0.5312, 0.8511, 0.5428, 0.8426, 0.5425, 0.7607, 0.5298, 0.7688, 0.5304, 0.7688, 0.542, 0.7607, 0.5413, 0.7129, 0.3481, 0.7035, 0.3481, 0.7035, 0.3365, 0.7129, 0.3365, 0.8605, 0.5312, 0.8694, 0.5309, 0.8694, 0.5425, 0.8605, 0.5428, 0.7782, 0.5305, 0.7874, 0.5301, 0.7874, 0.5417, 0.7782, 0.542, 0.7536, 0.5314, 0.7607, 0.5311, 0.7607, 0.5427, 0.7536, 0.543, 0.6943, 0.3482, 0.6872, 0.3485, 0.6872, 0.3369, 0.6943, 0.3366, 0.9724, 0.523, 0.9818, 0.5225, 0.9818, 0.5306, 0.9777, 0.5314, 0.9628, 0.5221, 0.9724, 0.5216, 0.9724, 0.5296, 0.9677, 0.5307, 0.8511, 0.5231, 0.8593, 0.5225, 0.8605, 0.5312, 0.8511, 0.5312, 0.7688, 0.5224, 0.7775, 0.5216, 0.7782, 0.5305, 0.7688, 0.5304, 0.7439, 0.5231, 0.7536, 0.5233, 0.7536, 0.5314, 0.7443, 0.5315, 0.7349, 0.5233, 0.7439, 0.5231, 0.7443, 0.5315, 0.7349, 0.5315, 0.7039, 0.3565, 0.6943, 0.3563, 0.6943, 0.3482, 0.7035, 0.3481, 0.727, 0.3568, 0.7167, 0.3567, 0.7208, 0.3484, 0.727, 0.3487, 0.9327, 0.5231, 0.943, 0.5232, 0.9389, 0.5315, 0.9327, 0.5312, 0.943, 0.5232, 0.9529, 0.5231, 0.9529, 0.5312, 0.9477, 0.5316, 0.9529, 0.5232, 0.9628, 0.5231, 0.9628, 0.5312, 0.9576, 0.5316, 0.7129, 0.3562, 0.7039, 0.3565, 0.7035, 0.3481, 0.7129, 0.3481, 0.8593, 0.5225, 0.8694, 0.5228, 0.8694, 0.5309, 0.8605, 0.5312, 0.7775, 0.5216, 0.7874, 0.5221, 0.7874, 0.5301, 0.7782, 0.5305, 0.9222, 0.3451, 0.9117, 0.345, 0.9152, 0.3365, 0.9222, 0.337, 0.9222, 0.5216, 0.9327, 0.5218, 0.9288, 0.5305, 0.9222, 0.5296])
me_cylinder.use_remesh_preserve_volume = False
me_cylinder.use_remesh_preserve_attributes = False
me_cylinder.use_mirror_vertex_groups = False
me_cylinder.update()
me_cube_012 = bpy.data.meshes.new('Cube.012')
me_cube_012.from_pydata([(-1.0, -1.0, -0.1511), (-1.0, 1.0, -0.1511), (0.344, 1.0, -0.1672), (0.344, -1.0, -0.1672), (-1.0, -1.0, 0.1511), (-1.0, 1.0, 0.1511), (0.344, 1.0, 0.135), (0.344, -1.0, 0.135), (2.47, 1.0, 0.1263), (2.47, -1.0, 0.1263), (2.47, 1.0, 0.4286), (2.47, -1.0, 0.4286), (4.166, 1.0, -0.1311), (4.166, -1.0, -0.1311), (4.166, 1.0, 0.1711), (4.166, -1.0, 0.1711)], [], [(4, 5, 1, 0), (5, 6, 2, 1), (3, 2, 8, 9), (7, 4, 0, 3), (0, 1, 2, 3), (7, 6, 5, 4), (9, 8, 12, 13), (7, 3, 9, 11), (6, 7, 11, 10), (2, 6, 10, 8), (14, 15, 13, 12), (11, 9, 13, 15), (10, 11, 15, 14), (8, 10, 14, 12)])
_uv = me_cube_012.uv_layers.new(name='UVMap')
_uv.uv.foreach_set('vector', [0.2628, 0.2736, 0.2628, 0.3102, 0.2573, 0.3102, 0.2573, 0.2736, 0.2512, 0.3315, 0.2518, 0.3069, 0.2573, 0.307, 0.2568, 0.3315, 0.2363, 0.3069, 0.1997, 0.3069, 0.1997, 0.2681, 0.2363, 0.2681, 0.2412, 0.2617, 0.2407, 0.2371, 0.2462, 0.2371, 0.2468, 0.2616, 0.2363, 0.3315, 0.1997, 0.3315, 0.1997, 0.3069, 0.2363, 0.3069, 0.1997, 0.2616, 0.1632, 0.2616, 0.1632, 0.2371, 0.1997, 0.2371, 0.2363, 0.2681, 0.1997, 0.2681, 0.1997, 0.2371, 0.2363, 0.2371, 0.2412, 0.2617, 0.2468, 0.2616, 0.2418, 0.3005, 0.2363, 0.3006, 0.1632, 0.2616, 0.1997, 0.2616, 0.1997, 0.3004, 0.1632, 0.3004, 0.2573, 0.307, 0.2518, 0.3069, 0.2468, 0.268, 0.2523, 0.2681, 0.2628, 0.2371, 0.2628, 0.2736, 0.2573, 0.2736, 0.2573, 0.2371, 0.2363, 0.3006, 0.2418, 0.3005, 0.2468, 0.3315, 0.2412, 0.3315, 0.1632, 0.3004, 0.1997, 0.3004, 0.1997, 0.3315, 0.1632, 0.3315, 0.2523, 0.2681, 0.2468, 0.268, 0.2518, 0.2371, 0.2573, 0.2371])
me_cube_012.use_remesh_preserve_volume = False
me_cube_012.use_remesh_preserve_attributes = False
me_cube_012.use_mirror_vertex_groups = False
me_cube_012.update()
me_cube_010 = bpy.data.meshes.new('Cube.010')
me_cube_010.from_pydata([(-0.9896, -1.0, 0.2087), (-0.9896, 1.0, 0.2087), (0.8837, 1.0, -0.4918), (0.8837, -1.0, -0.4918), (-0.8837, -1.0, 0.4918), (-0.8837, 1.0, 0.4918), (0.9896, 1.0, -0.2087), (0.9896, -1.0, -0.2087), (2.411, 1.0, -0.7735), (2.411, -1.0, -0.7735), (2.468, 1.0, -0.4765), (2.468, -1.0, -0.4765)], [], [(4, 5, 1, 0), (5, 6, 2, 1), (3, 2, 8, 9), (7, 4, 0, 3), (0, 1, 2, 3), (7, 6, 5, 4), (10, 11, 9, 8), (7, 3, 9, 11), (6, 7, 11, 10), (2, 6, 10, 8)])
_uv = me_cube_010.uv_layers.new(name='UVMap')
_uv.uv.foreach_set('vector', [0.2518, 0.009386, 0.3218, 0.009386, 0.3218, 0.01997, 0.2518, 0.01997, 0.2526, 0.01997, 0.3224, 0.02532, 0.3216, 0.03587, 0.2518, 0.03052, 0.3059, 0.1218, 0.3059, 0.1918, 0.2518, 0.1918, 0.2518, 0.1218, 0.3051, 0.04123, 0.3749, 0.03587, 0.3757, 0.04643, 0.3059, 0.05178, 0.3757, 0.1218, 0.3757, 0.1918, 0.3059, 0.1918, 0.3059, 0.1218, 0.3041, 0.1218, 0.3041, 0.05178, 0.3739, 0.05178, 0.3739, 0.1218, 0.3218, 0.009386, 0.3918, 0.009386, 0.3918, 0.01997, 0.3218, 0.01997, 0.3051, 0.04123, 0.3059, 0.05178, 0.2518, 0.04641, 0.2528, 0.03587, 0.3041, 0.05178, 0.3041, 0.1218, 0.2518, 0.1218, 0.2518, 0.05178, 0.3216, 0.03587, 0.3224, 0.02532, 0.3747, 0.01997, 0.3757, 0.0305])
me_cube_010.use_remesh_preserve_volume = False
me_cube_010.use_remesh_preserve_attributes = False
me_cube_010.use_mirror_vertex_groups = False
me_cube_010.update()
me_cube_008 = bpy.data.meshes.new('Cube.008')
me_cube_008.from_pydata([(-1.0, -1.0, -0.1511), (-1.0, 1.0, -0.1511), (0.344, 1.0, -0.1672), (0.344, -1.0, -0.1672), (-1.0, -1.0, 0.1511), (-1.0, 1.0, 0.1511), (0.344, 1.0, 0.135), (0.344, -1.0, 0.135), (2.47, 1.0, 0.1263), (2.47, -1.0, 0.1263), (2.47, 1.0, 0.4286), (2.47, -1.0, 0.4286), (4.166, 1.0, -0.1311), (4.166, -1.0, -0.1311), (4.166, 1.0, 0.1711), (4.166, -1.0, 0.1711)], [], [(4, 5, 1, 0), (5, 6, 2, 1), (3, 2, 8, 9), (7, 4, 0, 3), (0, 1, 2, 3), (7, 6, 5, 4), (9, 8, 12, 13), (7, 3, 9, 11), (6, 7, 11, 10), (2, 6, 10, 8), (14, 15, 13, 12), (11, 9, 13, 15), (10, 11, 15, 14), (8, 10, 14, 12)])
_uv = me_cube_008.uv_layers.new(name='UVMap')
_uv.uv.foreach_set('vector', [0.2242, 0.08753, 0.2242, 0.1664, 0.2123, 0.1664, 0.2123, 0.08753, 0.1993, 0.2124, 0.2004, 0.1594, 0.2123, 0.1595, 0.2112, 0.2125, 0.1669, 0.1593, 0.08803, 0.1593, 0.08803, 0.07562, 0.1669, 0.07562, 0.1777, 0.06176, 0.1766, 0.008763, 0.1885, 0.00865, 0.1896, 0.06165, 0.1669, 0.2124, 0.08803, 0.2124, 0.08803, 0.1593, 0.1669, 0.1593, 0.08803, 0.06166, 0.009159, 0.06166, 0.009159, 0.00865, 0.08803, 0.00865, 0.1669, 0.07562, 0.08803, 0.07562, 0.08803, 0.00865, 0.1669, 0.00865, 0.1777, 0.06176, 0.1896, 0.06165, 0.1788, 0.1456, 0.1669, 0.1457, 0.009159, 0.06166, 0.08803, 0.06166, 0.08803, 0.1454, 0.009159, 0.1454, 0.2123, 0.1595, 0.2004, 0.1594, 0.1896, 0.07543, 0.2015, 0.07555, 0.2242, 0.00865, 0.2242, 0.08753, 0.2123, 0.08753, 0.2123, 0.00865, 0.1669, 0.1457, 0.1788, 0.1456, 0.1896, 0.2124, 0.1777, 0.2125, 0.009159, 0.1454, 0.08803, 0.1454, 0.08803, 0.2124, 0.009159, 0.2124, 0.2015, 0.07555, 0.1896, 0.07543, 0.2004, 0.00865, 0.2123, 0.008763])
me_cube_008.use_remesh_preserve_volume = False
me_cube_008.use_remesh_preserve_attributes = False
me_cube_008.use_mirror_vertex_groups = False
me_cube_008.update()
me_cube_006 = bpy.data.meshes.new('Cube.006')
me_cube_006.from_pydata([(-1.0, -1.0, -0.1511), (-1.0, 1.0, -0.1511), (1.0, 1.0, -0.1511), (1.0, -1.0, -0.1511), (-1.0, -1.0, 0.1511), (-1.0, 1.0, 0.1511), (1.0, 1.0, 0.1511), (1.0, -1.0, 0.1511)], [], [(4, 5, 1, 0), (5, 6, 2, 1), (6, 7, 3, 2), (7, 4, 0, 3), (0, 1, 2, 3), (7, 6, 5, 4)])
_uv = me_cube_006.uv_layers.new(name='UVMap')
_uv.uv.foreach_set('vector', [0.08318, 0.2398, 0.08318, 0.297, 0.07453, 0.297, 0.07453, 0.2398, 0.06588, 0.297, 0.06588, 0.3543, 0.05722, 0.3543, 0.05722, 0.297, 0.07453, 0.297, 0.07453, 0.3543, 0.06588, 0.3543, 0.06588, 0.297, 0.1405, 0.2484, 0.08318, 0.2484, 0.08318, 0.2398, 0.1405, 0.2398, 0.1318, 0.3543, 0.07453, 0.3543, 0.07453, 0.297, 0.1318, 0.297, 0.01726, 0.2398, 0.07453, 0.2398, 0.07453, 0.297, 0.01726, 0.297])
me_cube_006.use_remesh_preserve_volume = False
me_cube_006.use_remesh_preserve_attributes = False
me_cube_006.use_mirror_vertex_groups = False
me_cube_006.update()
me_cube_004 = bpy.data.meshes.new('Cube.004')
me_cube_004.from_pydata([(-1.442, -0.9097, 0.1514), (-1.442, 0.9097, 0.1514), (-0.04009, 0.9097, 0.1406), (-0.04009, -0.9097, 0.1406), (-1.442, -0.9097, 0.4966), (-1.442, 0.9097, 0.4966), (-0.04009, 0.9097, 0.4858), (-0.04009, -0.9097, 0.4858), (1.595, 0.9097, 0.1438), (1.595, -0.9097, 0.1438), (1.595, 0.9097, 0.489), (1.595, -0.9097, 0.489), (-1.049, -0.6111, -0.5033), (-1.049, 0.6111, -0.5033), (0.04714, 0.6111, -0.5586), (0.04714, -0.6111, -0.5586), (1.068, 0.6111, -0.5521), (1.068, -0.6111, -0.5521)], [], [(4, 5, 1, 0), (5, 6, 2, 1), (7, 4, 0, 3), (7, 6, 5, 4), (7, 3, 9, 11), (6, 7, 11, 10), (2, 6, 10, 8), (15, 14, 16, 17), (12, 13, 14, 15), (8, 10, 11, 9), (17, 16, 8, 9), (2, 8, 16, 14), (9, 3, 15, 17), (3, 0, 12, 15), (1, 2, 14, 13), (0, 1, 13, 12)])
_uv = me_cube_004.uv_layers.new(name='UVMap')
_uv.uv.foreach_set('vector', [0.4966, 0.0369, 0.5522, 0.0369, 0.5522, 0.04706, 0.4966, 0.04706, 0.4038, 0.03623, 0.4466, 0.03645, 0.4467, 0.04677, 0.4038, 0.04656, 0.5094, 0.06977, 0.5522, 0.06955, 0.5522, 0.07988, 0.5094, 0.0801, 0.4038, 0.1195, 0.4594, 0.1195, 0.4594, 0.1624, 0.4038, 0.1624, 0.5094, 0.06977, 0.5094, 0.0801, 0.4594, 0.07988, 0.4594, 0.06955, 0.4594, 0.1195, 0.4038, 0.1195, 0.4038, 0.06955, 0.4594, 0.06955, 0.4467, 0.04677, 0.4466, 0.03645, 0.4966, 0.03623, 0.4966, 0.04656, 0.4906, 0.1029, 0.4906, 0.1402, 0.4594, 0.1402, 0.4594, 0.1029, 0.5241, 0.1029, 0.5241, 0.1402, 0.4906, 0.1402, 0.4906, 0.1029, 0.4966, 0.01563, 0.4966, 0.005079, 0.5522, 0.005079, 0.5522, 0.01563, 0.5431, 0.0369, 0.5058, 0.0369, 0.4966, 0.01563, 0.5522, 0.01563, 0.4467, 0.04677, 0.4966, 0.04656, 0.4806, 0.06928, 0.4494, 0.06955, 0.4594, 0.07988, 0.5094, 0.0801, 0.5067, 0.1029, 0.4755, 0.1026, 0.5094, 0.0801, 0.5522, 0.07988, 0.5402, 0.1013, 0.5067, 0.1029, 0.4038, 0.04656, 0.4467, 0.04677, 0.4494, 0.06955, 0.4159, 0.06798, 0.4966, 0.04706, 0.5522, 0.04706, 0.5431, 0.06955, 0.5058, 0.06955])
me_cube_004.use_remesh_preserve_volume = False
me_cube_004.use_remesh_preserve_attributes = False
me_cube_004.use_mirror_vertex_groups = False
me_cube_004.update()
me_cube_003 = bpy.data.meshes.new('Cube.003')
me_cube_003.from_pydata([(-1.442, -0.9097, 0.1514), (-1.442, 0.9097, 0.1514), (-0.04009, 0.9097, 0.1406), (-0.04009, -0.9097, 0.1406), (-1.442, -0.9097, 0.4966), (-1.442, 0.9097, 0.4966), (-0.04009, 0.9097, 0.4858), (-0.04009, -0.9097, 0.4858), (1.595, 0.9097, 0.1438), (1.595, -0.9097, 0.1438), (1.595, 0.9097, 0.489), (1.595, -0.9097, 0.489), (-1.049, -0.6111, -0.5033), (-1.049, 0.6111, -0.5033), (0.04714, 0.6111, -0.5586), (0.04714, -0.6111, -0.5586), (1.068, 0.6111, -0.5521), (1.068, -0.6111, -0.5521)], [], [(4, 5, 1, 0), (5, 6, 2, 1), (7, 4, 0, 3), (7, 6, 5, 4), (7, 3, 9, 11), (6, 7, 11, 10), (2, 6, 10, 8), (15, 14, 16, 17), (12, 13, 14, 15), (8, 10, 11, 9), (17, 16, 8, 9), (2, 8, 16, 14), (9, 3, 15, 17), (3, 0, 12, 15), (1, 2, 14, 13), (0, 1, 13, 12)])
_uv = me_cube_003.uv_layers.new(name='UVMap')
_uv.uv.foreach_set('vector', [0.3707, 0.2955, 0.3707, 0.3345, 0.3636, 0.3345, 0.3636, 0.2955, 0.3712, 0.2304, 0.371, 0.2604, 0.3638, 0.2605, 0.3639, 0.2304, 0.3477, 0.3044, 0.3478, 0.3345, 0.3406, 0.3345, 0.3404, 0.3044, 0.3128, 0.2304, 0.3128, 0.2694, 0.2828, 0.2694, 0.2828, 0.2304, 0.3477, 0.3044, 0.3404, 0.3044, 0.3406, 0.2694, 0.3478, 0.2694, 0.3128, 0.2694, 0.3128, 0.2304, 0.3478, 0.2304, 0.3478, 0.2694, 0.3638, 0.2605, 0.371, 0.2604, 0.3712, 0.2955, 0.3639, 0.2955, 0.3245, 0.2913, 0.2983, 0.2913, 0.2983, 0.2694, 0.3245, 0.2694, 0.3245, 0.3147, 0.2983, 0.3147, 0.2983, 0.2913, 0.3245, 0.2913, 0.3856, 0.2955, 0.393, 0.2955, 0.393, 0.3345, 0.3856, 0.3345, 0.3707, 0.3281, 0.3707, 0.3019, 0.3856, 0.2955, 0.3856, 0.3345, 0.3638, 0.2605, 0.3639, 0.2955, 0.348, 0.2842, 0.3478, 0.2624, 0.3406, 0.2694, 0.3404, 0.3044, 0.3245, 0.3025, 0.3247, 0.2807, 0.3404, 0.3044, 0.3406, 0.3345, 0.3256, 0.326, 0.3245, 0.3025, 0.3639, 0.2304, 0.3638, 0.2605, 0.3478, 0.2624, 0.3489, 0.2389, 0.3636, 0.2955, 0.3636, 0.3345, 0.3478, 0.3281, 0.3478, 0.3019])
me_cube_003.use_remesh_preserve_volume = False
me_cube_003.use_remesh_preserve_attributes = False
me_cube_003.use_mirror_vertex_groups = False
me_cube_003.update()
me_cube_002 = bpy.data.meshes.new('Cube.002')
me_cube_002.from_pydata([(-2.057, -0.9097, 0.1514), (-2.057, 0.9097, 0.1514), (0.1366, 0.9097, 0.26), (0.1366, -0.9097, 0.26), (-2.057, -0.9097, 0.4966), (-2.057, 0.9097, 0.4966), (0.1366, 0.9097, 0.6052), (0.1366, -0.9097, 0.6052), (1.953, 0.9097, 0.1438), (1.953, -0.9097, 0.1438), (1.953, 0.9097, 0.489), (1.953, -0.9097, 0.489), (-1.38, -0.6111, -0.5033), (-1.38, 0.6111, -0.5033), (-0.02938, 0.6111, -0.4392), (-0.02938, -0.6111, -0.4392), (1.426, 0.6111, -0.5521), (1.426, -0.6111, -0.5521)], [], [(4, 5, 1, 0), (5, 6, 2, 1), (7, 4, 0, 3), (7, 6, 5, 4), (7, 3, 9, 11), (6, 7, 11, 10), (2, 6, 10, 8), (15, 14, 16, 17), (12, 13, 14, 15), (8, 10, 11, 9), (17, 16, 8, 9), (2, 8, 16, 14), (9, 3, 15, 17), (3, 0, 12, 15), (1, 2, 14, 13), (0, 1, 13, 12)])
_uv = me_cube_002.uv_layers.new(name='UVMap')
_uv.uv.foreach_set('vector', [0.4913, 0.2289, 0.4913, 0.2747, 0.4826, 0.2747, 0.4826, 0.2289, 0.4992, 0.2842, 0.4956, 0.229, 0.5041, 0.2289, 0.5078, 0.2841, 0.5251, 0.2383, 0.5287, 0.1831, 0.5373, 0.1832, 0.5336, 0.2384, 0.4404, 0.2289, 0.4404, 0.1831, 0.4956, 0.1831, 0.4956, 0.2289, 0.5251, 0.2383, 0.5336, 0.2384, 0.5357, 0.2842, 0.5272, 0.2841, 0.4404, 0.1831, 0.4404, 0.2289, 0.3946, 0.2289, 0.3946, 0.1831, 0.5041, 0.2289, 0.4956, 0.229, 0.4977, 0.1832, 0.5062, 0.1831, 0.4459, 0.2672, 0.4459, 0.2364, 0.4826, 0.2364, 0.4826, 0.2672, 0.4119, 0.2672, 0.4119, 0.2364, 0.4459, 0.2364, 0.4459, 0.2672, 0.4739, 0.2747, 0.4826, 0.2747, 0.4826, 0.3206, 0.4739, 0.3206, 0.4564, 0.3131, 0.4564, 0.2823, 0.4739, 0.2747, 0.4739, 0.3206, 0.5041, 0.2289, 0.5062, 0.1831, 0.5251, 0.1961, 0.523, 0.2328, 0.5357, 0.2842, 0.5336, 0.2384, 0.5525, 0.2346, 0.5546, 0.2713, 0.5336, 0.2384, 0.5373, 0.1832, 0.5546, 0.2006, 0.5525, 0.2346, 0.5078, 0.2841, 0.5041, 0.2289, 0.523, 0.2328, 0.5251, 0.2668, 0.3946, 0.2747, 0.3946, 0.2289, 0.4119, 0.2364, 0.4119, 0.2672])
me_cube_002.use_remesh_preserve_volume = False
me_cube_002.use_remesh_preserve_attributes = False
me_cube_002.use_mirror_vertex_groups = False
me_cube_002.update()
me_cube = bpy.data.meshes.new('Cube')
me_cube.from_pydata([(-3.564, -0.9097, 0.1183), (-3.564, 0.9097, 0.1183), (-1.83, 0.9097, 0.2541), (-1.83, -0.9097, 0.2541), (-3.564, -0.9097, 0.4635), (-3.564, 0.9097, 0.4635), (-1.83, 0.9097, 0.5993), (-1.83, -0.9097, 0.5993), (-0.3679, 0.9097, 0.4092), (-0.3679, -0.9097, 0.4092), (-0.3679, 0.9097, 0.7545), (-0.3679, -0.9097, 0.7545), (1.201, 0.9097, 0.1183), (1.201, -0.9097, 0.1183), (1.201, 0.9097, 0.4635), (1.201, -0.9097, 0.4635), (3.388, 0.9097, 0.3285), (3.388, -0.9097, 0.3285), (3.388, 0.9097, 0.6738), (3.388, -0.9097, 0.6738), (-2.887, -0.6111, -0.5364), (-2.887, 0.6111, -0.5364), (-1.512, 0.6111, -0.4452), (-1.512, -0.6111, -0.4452), (-0.3526, 0.6111, -0.3409), (-0.3526, -0.6111, -0.3409), (0.8912, 0.6111, -0.5364), (0.8912, -0.6111, -0.5364), (2.626, 0.6111, -0.3951), (2.626, -0.6111, -0.3951), (-5.561, -0.9097, 0.4409), (-5.561, 0.9097, 0.4409), (-5.561, -0.9097, 0.7861), (-5.561, 0.9097, 0.7861), (-4.885, -0.6111, -0.2138), (-4.885, 0.6111, -0.2138)], [], [(20, 0, 30, 34), (5, 6, 2, 1), (8, 12, 26, 24), (7, 4, 0, 3), (16, 17, 29, 28), (7, 6, 5, 4), (17, 13, 27, 29), (7, 3, 9, 11), (6, 7, 11, 10), (2, 6, 10, 8), (12, 16, 28, 26), (11, 9, 13, 15), (10, 11, 15, 14), (8, 10, 14, 12), (15, 13, 17, 19), (14, 15, 19, 18), (12, 14, 18, 16), (16, 18, 19, 17), (23, 22, 24, 25), (20, 21, 22, 23), (25, 24, 26, 27), (27, 26, 28, 29), (13, 9, 25, 27), (2, 8, 24, 22), (9, 3, 23, 25), (3, 0, 20, 23), (1, 2, 22, 21), (1, 21, 35, 31), (32, 33, 31, 30), (30, 31, 35, 34), (21, 20, 34, 35), (5, 1, 31, 33), (4, 5, 33, 32), (0, 4, 32, 30)])
_uv = me_cube.uv_layers.new(name='UVMap')
_uv.uv.foreach_set('vector', [0.6295, 0.2361, 0.6171, 0.2489, 0.5805, 0.2544, 0.5929, 0.2416, 0.7077, 0.2796, 0.676, 0.2822, 0.6759, 0.276, 0.7077, 0.2734, 0.6492, 0.2789, 0.6204, 0.2739, 0.626, 0.261, 0.6488, 0.2644, 0.6487, 0.2577, 0.617, 0.255, 0.6171, 0.2489, 0.6488, 0.2515, 0.7443, 0.2028, 0.7443, 0.2361, 0.7306, 0.2306, 0.7306, 0.2082, 0.6488, 0.1695, 0.6488, 0.2028, 0.6171, 0.2028, 0.6171, 0.1695, 0.7443, 0.2534, 0.7043, 0.2494, 0.6987, 0.2365, 0.7304, 0.2392, 0.6487, 0.2577, 0.6488, 0.2515, 0.6755, 0.2544, 0.6755, 0.2606, 0.6488, 0.2028, 0.6488, 0.1695, 0.6755, 0.1695, 0.6755, 0.2028, 0.6759, 0.276, 0.676, 0.2822, 0.6492, 0.2851, 0.6492, 0.2789, 0.6204, 0.2739, 0.5804, 0.2779, 0.5943, 0.2637, 0.626, 0.261, 0.6755, 0.2606, 0.6755, 0.2544, 0.7043, 0.2494, 0.7042, 0.2556, 0.6755, 0.2028, 0.6755, 0.1695, 0.7043, 0.1695, 0.7043, 0.2028, 0.6492, 0.2789, 0.6492, 0.2851, 0.6205, 0.2801, 0.6204, 0.2739, 0.7042, 0.2556, 0.7043, 0.2494, 0.7443, 0.2534, 0.7443, 0.2596, 0.7043, 0.2028, 0.7043, 0.1695, 0.7443, 0.1695, 0.7443, 0.2028, 0.6204, 0.2739, 0.6205, 0.2801, 0.5805, 0.2841, 0.5804, 0.2779, 0.7443, 0.2851, 0.7443, 0.2914, 0.711, 0.2914, 0.711, 0.2851, 0.6548, 0.2306, 0.6548, 0.2082, 0.676, 0.2082, 0.676, 0.2306, 0.6297, 0.2306, 0.6297, 0.2082, 0.6548, 0.2082, 0.6548, 0.2306, 0.676, 0.2306, 0.676, 0.2082, 0.6988, 0.2082, 0.6988, 0.2306, 0.6988, 0.2306, 0.6988, 0.2082, 0.7306, 0.2082, 0.7306, 0.2306, 0.7043, 0.2494, 0.6755, 0.2544, 0.6759, 0.2398, 0.6987, 0.2365, 0.6759, 0.276, 0.6492, 0.2789, 0.6488, 0.2644, 0.67, 0.2624, 0.6755, 0.2544, 0.6488, 0.2515, 0.6547, 0.2378, 0.6759, 0.2398, 0.6488, 0.2515, 0.6171, 0.2489, 0.6295, 0.2361, 0.6547, 0.2378, 0.7077, 0.2734, 0.6759, 0.276, 0.67, 0.2624, 0.6952, 0.2606, 0.7077, 0.2734, 0.6952, 0.2606, 0.7318, 0.2661, 0.7443, 0.2789, 0.711, 0.2914, 0.6777, 0.2914, 0.6777, 0.2851, 0.711, 0.2851, 0.5805, 0.2361, 0.5805, 0.2028, 0.593, 0.2082, 0.593, 0.2306, 0.6297, 0.2082, 0.6297, 0.2306, 0.593, 0.2306, 0.593, 0.2082, 0.7077, 0.2796, 0.7077, 0.2734, 0.7443, 0.2789, 0.7443, 0.2851, 0.6171, 0.1695, 0.6171, 0.2028, 0.5805, 0.2028, 0.5805, 0.1695, 0.6171, 0.2489, 0.617, 0.255, 0.5804, 0.2606, 0.5805, 0.2544])
me_cube.use_remesh_preserve_volume = False
me_cube.use_remesh_preserve_attributes = False
me_cube.use_mirror_vertex_groups = False
me_cube.update()
me_plane_002 = bpy.data.meshes.new('Plane.002')
me_plane_002.from_pydata([(-2.442, -0.4306, 1.371), (-4.012, -0.3744, 1.268), (-2.442, 0.6071, 1.168), (-4.012, 0.3074, 1.202), (-0.9047, -0.598, 1.239), (-0.9047, 0.4397, 1.216), (0.9669, -0.5219, 1.234), (0.9669, 0.5158, 1.038), (2.355, -0.5402, 1.036), (2.355, 0.1557, 0.5922), (3.468, -0.8323, 1.061), (3.468, -0.1364, 0.6235), (4.684, -0.6947, 0.4766), (4.783, -0.1364, -0.08072), (6.134, -0.5656, -0.1688), (6.134, -0.1475, -0.2777), (-1.868, -1.462, 0.6715), (-3.254, -1.109, 0.162), (-0.5751, -1.294, 0.7381), (0.9504, -1.537, 0.551), (2.098, -1.553, 0.9487), (3.019, -1.794, 0.721), (4.699, -1.358, 0.2016), (5.373, -1.034, 0.1038), (-1.201, -1.942, 0.6507), (-0.2594, -2.045, 0.5842), (1.238, -2.655, 0.2222), (2.088, -2.666, 0.3263), (3.077, -2.32, 0.4394), (3.905, -2.21, 0.2662), (-2.442, -0.4306, -3.391), (-4.012, -0.3744, -1.721), (-2.442, 0.6071, -3.188), (-4.012, 0.3074, -1.655), (-0.9047, -0.598, -3.569), (-0.9047, 0.4397, -3.546), (0.9669, -0.5219, -3.564), (0.9669, 0.5158, -3.368), (2.355, -0.5402, -3.839), (2.355, 0.1557, -3.395), (3.468, -0.8323, -2.271), (3.468, -0.1364, -1.833), (4.684, -0.6947, -2.3), (4.783, -0.1364, -1.742), (6.134, -0.5656, -1.654), (6.134, -0.1475, -1.545), (-1.868, -1.462, -2.495), (-3.254, -1.109, -1.985), (-0.5751, -1.294, -2.561), (0.9504, -1.537, -2.374), (2.098, -1.553, -2.772), (3.019, -1.794, -2.544), (4.699, -1.358, -2.025), (5.373, -1.034, -1.927), (-1.201, -1.942, -2.474), (-0.2594, -2.045, -2.407), (1.238, -2.655, -2.045), (2.088, -2.666, -2.149), (3.077, -2.32, -2.263), (3.905, -2.21, -2.089)], [], [(1, 0, 2, 3), (2, 0, 4, 5), (5, 4, 6, 7), (7, 6, 8, 9), (9, 8, 10, 11), (11, 10, 12, 13), (13, 12, 14, 15), (14, 12, 22, 23), (12, 10, 21, 22), (10, 8, 20, 21), (8, 6, 19, 20), (6, 4, 18, 19), (4, 0, 16, 18), (0, 1, 17, 16), (22, 21, 28, 29), (21, 20, 27, 28), (20, 19, 26, 27), (19, 18, 25, 26), (18, 16, 24, 25), (31, 33, 32, 30), (32, 35, 34, 30), (35, 37, 36, 34), (37, 39, 38, 36), (39, 41, 40, 38), (41, 43, 42, 40), (43, 45, 44, 42), (44, 53, 52, 42), (42, 52, 51, 40), (40, 51, 50, 38), (38, 50, 49, 36), (36, 49, 48, 34), (34, 48, 46, 30), (30, 46, 47, 31), (52, 59, 58, 51), (51, 58, 57, 50), (50, 57, 56, 49), (49, 56, 55, 48), (48, 55, 54, 46), (9, 39, 37, 7), (17, 47, 46, 16), (29, 59, 52, 22), (15, 45, 43, 13), (27, 57, 58, 28), (23, 53, 44, 14), (5, 35, 32, 2), (25, 55, 56, 26), (16, 46, 54, 24), (11, 41, 39, 9), (1, 31, 47, 17), (2, 32, 33, 3), (28, 58, 59, 29), (7, 37, 35, 5), (14, 44, 45, 15), (13, 43, 41, 11), (22, 52, 53, 23), (26, 56, 57, 27), (24, 54, 55, 25), (3, 33, 31, 1)])
me_plane_002.polygons.foreach_set('use_smooth', [True] * 58)
_uv = me_plane_002.uv_layers.new(name='UVMap')
_uv.uv.foreach_set('vector', [0.8551, 0.7886, 0.8204, 0.7925, 0.8235, 0.8158, 0.8573, 0.8039, 0.8235, 0.8158, 0.8204, 0.7925, 0.7855, 0.7941, 0.789, 0.8172, 0.789, 0.8172, 0.7855, 0.7941, 0.7443, 0.802, 0.7474, 0.8254, 0.7474, 0.8254, 0.7443, 0.802, 0.713, 0.8065, 0.7142, 0.8224, 0.7142, 0.8224, 0.713, 0.8065, 0.6875, 0.8037, 0.6887, 0.8196, 0.6887, 0.8196, 0.6875, 0.8037, 0.6595, 0.8114, 0.6577, 0.8247, 0.6577, 0.8247, 0.6595, 0.8114, 0.6261, 0.8198, 0.6272, 0.8292, 0.6261, 0.8198, 0.6595, 0.8114, 0.6561, 0.797, 0.642, 0.8065, 0.6595, 0.8114, 0.6875, 0.8037, 0.6932, 0.7811, 0.6561, 0.797, 0.6875, 0.8037, 0.713, 0.8065, 0.715, 0.7831, 0.6932, 0.7811, 0.713, 0.8065, 0.7443, 0.802, 0.7394, 0.78, 0.715, 0.7831, 0.7443, 0.802, 0.7855, 0.7941, 0.7745, 0.7802, 0.7394, 0.78, 0.7855, 0.7941, 0.8204, 0.7925, 0.8023, 0.7722, 0.7745, 0.7802, 0.7765, 0.897, 0.7413, 0.8993, 0.7569, 0.9243, 0.7873, 0.9128, 0.6561, 0.797, 0.6932, 0.7811, 0.6893, 0.7699, 0.6709, 0.7752, 0.6932, 0.7811, 0.715, 0.7831, 0.7097, 0.7589, 0.6893, 0.7699, 0.715, 0.7831, 0.7394, 0.78, 0.7283, 0.7564, 0.7097, 0.7589, 0.7394, 0.78, 0.7745, 0.7802, 0.7645, 0.7647, 0.7283, 0.7564, 0.7745, 0.7802, 0.8023, 0.7722, 0.7858, 0.7637, 0.7645, 0.7647, 0.8159, 0.6835, 0.816, 0.699, 0.851, 0.7022, 0.8532, 0.6785, 0.6624, 0.8893, 0.6965, 0.8913, 0.6994, 0.8683, 0.665, 0.8668, 0.6965, 0.8913, 0.7383, 0.8982, 0.7409, 0.8758, 0.6994, 0.8683, 0.7383, 0.8982, 0.7702, 0.8946, 0.7713, 0.8804, 0.7409, 0.8758, 0.8198, 0.7535, 0.8556, 0.7523, 0.8482, 0.7353, 0.8123, 0.7365, 0.7989, 0.8872, 0.8284, 0.891, 0.8267, 0.8799, 0.8, 0.873, 0.8284, 0.891, 0.8589, 0.8944, 0.8599, 0.8854, 0.8267, 0.8799, 0.8599, 0.8854, 0.8437, 0.8734, 0.8294, 0.8644, 0.8267, 0.8799, 0.8267, 0.8799, 0.8294, 0.8644, 0.7922, 0.8511, 0.8, 0.873, 0.8, 0.873, 0.7922, 0.8511, 0.7706, 0.8542, 0.7713, 0.8804, 0.7713, 0.8804, 0.7706, 0.8542, 0.7457, 0.8499, 0.7409, 0.8758, 0.8549, 0.729, 0.8517, 0.7022, 0.818, 0.7074, 0.8127, 0.7303, 0.6994, 0.8683, 0.7107, 0.8511, 0.6825, 0.8432, 0.665, 0.8668, 0.665, 0.8668, 0.6825, 0.8432, 0.6516, 0.8454, 0.6331, 0.8586, 0.8294, 0.8644, 0.814, 0.8433, 0.7956, 0.8388, 0.7922, 0.8511, 0.7922, 0.8511, 0.7956, 0.8388, 0.7747, 0.8277, 0.7706, 0.8542, 0.7706, 0.8542, 0.7747, 0.8277, 0.756, 0.8251, 0.7457, 0.8499, 0.7457, 0.8499, 0.756, 0.8251, 0.7201, 0.835, 0.7107, 0.8511, 0.7107, 0.8511, 0.7201, 0.835, 0.6987, 0.8346, 0.6825, 0.8432, 0.9489, 0.7478, 0.859, 0.7507, 0.8606, 0.7824, 0.9599, 0.7792, 0.7569, 0.9243, 0.7568, 0.9727, 0.7872, 0.9842, 0.7873, 0.9128, 0.9155, 0.9221, 0.9154, 0.9752, 0.935, 0.9738, 0.935, 0.9236, 0.9265, 0.663, 0.8979, 0.6639, 0.8945, 0.6945, 0.9319, 0.6933, 0.8738, 0.9207, 0.8737, 0.9765, 0.8966, 0.9791, 0.8967, 0.9182, 0.9508, 0.9258, 0.9508, 0.9716, 0.9688, 0.9655, 0.9689, 0.932, 0.9653, 0.8211, 0.8579, 0.8246, 0.8671, 0.8591, 0.9653, 0.856, 0.8223, 0.9148, 0.8222, 0.9823, 0.8546, 0.9742, 0.8547, 0.923, 0.7873, 0.9128, 0.7872, 0.9842, 0.8013, 0.9838, 0.8013, 0.9133, 0.9487, 0.7224, 0.8934, 0.7242, 0.859, 0.7507, 0.9489, 0.7478, 0.7488, 0.6903, 0.8159, 0.6835, 0.8202, 0.6664, 0.772, 0.6713, 0.9653, 0.856, 0.8671, 0.8591, 0.9028, 0.893, 0.9672, 0.8909, 0.8967, 0.9182, 0.8966, 0.9791, 0.9154, 0.9752, 0.9155, 0.9221, 0.9599, 0.7792, 0.8606, 0.7824, 0.8579, 0.8246, 0.9653, 0.8211, 0.8118, 0.7035, 0.7783, 0.7046, 0.7811, 0.7139, 0.8097, 0.713, 0.9319, 0.6933, 0.8945, 0.6945, 0.8934, 0.7242, 0.9487, 0.7224, 0.935, 0.9236, 0.935, 0.9738, 0.9508, 0.9716, 0.9508, 0.9258, 0.8547, 0.923, 0.8546, 0.9742, 0.8737, 0.9765, 0.8738, 0.9207, 0.8013, 0.9133, 0.8013, 0.9838, 0.8222, 0.9823, 0.8223, 0.9148, 0.7518, 0.7054, 0.816, 0.699, 0.8159, 0.6835, 0.7488, 0.6903])
me_plane_002.use_remesh_preserve_volume = False
me_plane_002.use_remesh_preserve_attributes = False
me_plane_002.use_mirror_vertex_groups = False
me_plane_002.update()
me_plane_001 = bpy.data.meshes.new('Plane.001')
me_plane_001.from_pydata([(-1.385, -1.847, -0.9154), (-4.168, -0.2648, -0.3926), (-1.26, -1.358, 0.9521), (-3.757, -0.2648, 1.062), (1.029, -2.828, -0.7497), (1.154, -2.374, 0.9177), (5.459, -1.086, -0.5851), (5.584, -0.6903, 1.282), (7.41, -0.2648, -0.2026), (7.393, -0.2648, 0.7072), (-0.6282, -1.826, -1.976), (-2.582, -0.6058, -1.609), (1.255, -2.519, -2.085), (5.469, -1.012, -1.303), (6.493, -0.4297, -1.276), (0.2769, -1.756, -2.883), (1.354, -2.061, -3.024), (3.699, -1.271, -2.375), (3.719, -1.465, 1.31), (3.594, -2.233, -0.5576), (3.793, -1.988, -1.298), (2.679, -1.769, -2.372), (-1.385, 3.371, -0.9154), (-4.168, 2.08, -0.3926), (-1.26, 3.174, 0.9521), (-3.757, 2.08, 1.062), (1.029, 4.666, -0.7497), (1.154, 4.186, 0.9177), (5.459, 2.901, -0.5851), (5.584, 2.506, 1.282), (7.41, 2.08, -0.2026), (7.393, 2.08, 0.7072), (-0.6282, 3.642, -1.976), (-2.582, 2.421, -1.609), (1.255, 4.335, -2.085), (5.469, 2.828, -1.303), (6.493, 2.245, -1.276), (0.2769, 3.571, -2.883), (1.354, 3.877, -3.024), (3.699, 3.667, -2.375), (3.719, 3.659, 1.31), (3.594, 4.412, -0.5576), (3.793, 4.135, -1.298), (2.679, 4.165, -2.372)], [], [(0, 1, 11, 10), (2, 0, 4, 5), (12, 20, 19, 4), (18, 19, 6, 7), (7, 6, 8, 9), (8, 6, 13, 14), (16, 21, 20, 12), (4, 0, 10, 12), (23, 25, 24, 22), (26, 27, 40, 41), (12, 10, 15, 16), (6, 19, 20, 13), (13, 20, 21, 17), (22, 32, 33, 23), (24, 27, 26, 22), (26, 41, 42, 34), (40, 29, 28, 41), (29, 31, 30, 28), (30, 36, 35, 28), (34, 42, 43, 38), (26, 34, 32, 22), (11, 33, 32, 10), (18, 40, 27, 5), (34, 38, 37, 32), (28, 35, 42, 41), (35, 39, 43, 42), (5, 27, 24, 2), (2, 24, 25, 3), (15, 37, 38, 16), (9, 31, 29, 7), (7, 29, 40, 18), (5, 4, 19, 18), (14, 36, 30, 8), (16, 38, 43, 21), (17, 39, 35, 13), (1, 23, 33, 11), (3, 25, 23, 1), (8, 30, 31, 9), (10, 32, 37, 15), (13, 35, 36, 14), (21, 43, 39, 17), (1, 0, 2, 3)])
me_plane_001.polygons.foreach_set('use_smooth', [True] * 42)
_uv = me_plane_001.uv_layers.new(name='UVMap')
_uv.uv.foreach_set('vector', [0.5673, 0.9245, 0.6181, 0.9231, 0.5898, 0.9096, 0.5534, 0.9107, 0.5744, 0.9536, 0.5673, 0.9245, 0.5275, 0.9353, 0.5338, 0.9613, 0.5221, 0.9153, 0.492, 0.9356, 0.4956, 0.9465, 0.5275, 0.9353, 0.5045, 0.9755, 0.4956, 0.9465, 0.4764, 0.9518, 0.4829, 0.9809, 0.4829, 0.9809, 0.4764, 0.9518, 0.4552, 0.9639, 0.4582, 0.9779, 0.4552, 0.9639, 0.4764, 0.9518, 0.4745, 0.9408, 0.4638, 0.9444, 0.5207, 0.901, 0.5058, 0.9153, 0.492, 0.9356, 0.5221, 0.9153, 0.5275, 0.9353, 0.5673, 0.9245, 0.5534, 0.9107, 0.5221, 0.9153, 0.2983, 0.9342, 0.3104, 0.9545, 0.3512, 0.9413, 0.3425, 0.9134, 0.3845, 0.9045, 0.3908, 0.9297, 0.426, 0.9251, 0.4203, 0.8967, 0.5221, 0.9153, 0.5534, 0.9107, 0.5382, 0.8996, 0.5207, 0.901, 0.4764, 0.9518, 0.4956, 0.9465, 0.492, 0.9356, 0.4745, 0.9408, 0.459, 0.9016, 0.4885, 0.9092, 0.5062, 0.9006, 0.4887, 0.8974, 0.3425, 0.9134, 0.3502, 0.8939, 0.3174, 0.9088, 0.2983, 0.9342, 0.3512, 0.9413, 0.3908, 0.9297, 0.3845, 0.9045, 0.3425, 0.9134, 0.3845, 0.9045, 0.4203, 0.8967, 0.4184, 0.8849, 0.3802, 0.8836, 0.3832, 0.8438, 0.3864, 0.8617, 0.4148, 0.8518, 0.4109, 0.8283, 0.4099, 0.8286, 0.3944, 0.8073, 0.3804, 0.8106, 0.3816, 0.8355, 0.3804, 0.8106, 0.3675, 0.827, 0.3707, 0.8385, 0.3816, 0.8355, 0.3802, 0.8836, 0.4184, 0.8849, 0.3982, 0.8733, 0.3751, 0.8693, 0.3845, 0.9045, 0.3802, 0.8836, 0.3502, 0.8939, 0.3425, 0.9134, 0.5791, 0.8608, 0.5661, 0.8149, 0.532, 0.8045, 0.5556, 0.8875, 0.5118, 0.8019, 0.518, 0.7213, 0.4787, 0.71, 0.4707, 0.8131, 0.3802, 0.8836, 0.3751, 0.8693, 0.3587, 0.8763, 0.3502, 0.8939, 0.4148, 0.8518, 0.4262, 0.8516, 0.423, 0.8312, 0.4109, 0.8283, 0.4351, 0.8787, 0.41, 0.8693, 0.3982, 0.8733, 0.4184, 0.8849, 0.4707, 0.8131, 0.4787, 0.71, 0.4395, 0.7229, 0.434, 0.7942, 0.434, 0.7942, 0.4395, 0.7229, 0.3989, 0.7371, 0.396, 0.774, 0.5432, 0.8898, 0.5203, 0.809, 0.503, 0.8089, 0.5286, 0.899, 0.5714, 0.7875, 0.5742, 0.7506, 0.5459, 0.7417, 0.5421, 0.7919, 0.5421, 0.7919, 0.5459, 0.7417, 0.518, 0.7213, 0.5118, 0.8019, 0.5338, 0.9613, 0.5275, 0.9353, 0.4956, 0.9465, 0.5045, 0.9755, 0.3525, 0.774, 0.3934, 0.7636, 0.3868, 0.7481, 0.3509, 0.7573, 0.5286, 0.899, 0.503, 0.8089, 0.4806, 0.8106, 0.5062, 0.9006, 0.4887, 0.8974, 0.4674, 0.8225, 0.4425, 0.8433, 0.459, 0.9016, 0.5994, 0.8494, 0.5893, 0.8139, 0.5661, 0.8149, 0.5791, 0.8608, 0.3703, 0.7695, 0.3794, 0.8053, 0.4025, 0.7995, 0.3934, 0.7636, 0.3509, 0.7573, 0.3868, 0.7481, 0.3832, 0.7342, 0.3474, 0.7433, 0.5556, 0.8875, 0.532, 0.8045, 0.5203, 0.809, 0.5432, 0.8898, 0.459, 0.9016, 0.4425, 0.8433, 0.4295, 0.8566, 0.441, 0.8972, 0.5062, 0.9006, 0.4806, 0.8106, 0.4674, 0.8225, 0.4887, 0.8974, 0.6181, 0.9231, 0.5673, 0.9245, 0.5744, 0.9536, 0.6168, 0.9469])
me_plane_001.use_remesh_preserve_volume = False
me_plane_001.use_remesh_preserve_attributes = False
me_plane_001.use_mirror_vertex_groups = False
me_plane_001.update()
me_plane = bpy.data.meshes.new('Plane')
me_plane.from_pydata([(-4.759, -1.192, 0.3004), (-6.214, -0.1881, 0.02129), (-4.012, -0.2463, 1.334), (-5.931, -0.1881, 1.095), (-3.222, -1.283, 0.07976), (-2.918, -0.4594, 1.661), (-1.509, -2.126, 0.1405), (-1.027, -1.123, 1.557), (0.305, -2.043, 0.1399), (0.04005, -1.379, 1.411), (2.077, -1.319, 0.6048), (2.027, -0.8103, 1.693), (3.914, -0.4622, 0.4216), (3.492, -0.411, 1.457), (5.019, -0.194, 0.2807), (4.931, -0.1881, 1.298), (-4.581, -0.1932, -1.153), (-5.508, -0.1881, -1.11), (-2.939, -1.711, -1.162), (-1.533, -1.877, -1.225), (0.08444, -1.724, -1.412), (1.707, -1.462, -0.8485), (2.907, -1.028, -0.9178), (4.022, -0.3953, -0.7517), (-3.526, -0.2569, -1.934), (-2.338, -0.4825, -2.115), (-1.35, -0.6881, -2.187), (0.07833, -0.7647, -2.314), (1.375, -0.9436, -1.864), (2.733, -0.5139, -1.929), (3.29, -0.4059, -1.772), (-0.703, -0.352, -2.935), (0.13, -0.2837, -3.156), (1.251, -0.4044, -2.767), (2.128, -0.3087, -2.736), (0.9657, -0.1881, -3.751), (1.311, -0.1881, -3.856), (1.557, -0.1881, -3.759), (-4.759, 1.671, 0.3004), (-6.214, 1.594, 0.02129), (-4.012, 1.652, 1.334), (-5.931, 1.594, 1.095), (-3.222, 2.255, 0.07976), (-2.918, 1.865, 1.661), (-1.509, 2.997, 0.1405), (-1.027, 2.529, 1.557), (0.305, 3.448, 0.1399), (0.04005, 2.785, 1.411), (2.077, 2.725, 0.6048), (2.027, 2.216, 1.693), (3.914, 1.868, 0.4216), (3.492, 1.817, 1.457), (5.019, 1.6, 0.2807), (4.931, 1.594, 1.298), (-4.581, 1.599, -1.153), (-5.508, 1.594, -1.11), (-2.939, 2.059, -1.162), (-1.533, 2.636, -1.225), (0.08444, 2.852, -1.412), (1.707, 2.836, -0.8485), (2.907, 2.247, -0.9178), (4.022, 1.801, -0.7517), (-3.526, 1.663, -1.934), (-2.338, 1.888, -2.115), (-1.35, 2.094, -2.187), (0.07833, 2.17, -2.314), (1.375, 2.349, -1.864), (2.733, 1.92, -1.929), (3.29, 1.812, -1.772), (-0.703, 1.758, -2.935), (0.13, 1.689, -3.156), (1.251, 1.81, -2.767), (2.128, 1.714, -2.736), (0.9657, 1.594, -3.751), (1.311, 1.594, -3.856), (1.557, 1.594, -3.759)], [], [(1, 0, 2, 3), (2, 0, 4, 5), (5, 4, 6, 7), (7, 6, 8, 9), (9, 8, 10, 11), (11, 10, 12, 13), (13, 12, 14, 15), (14, 12, 22, 23), (12, 10, 21, 22), (10, 8, 20, 21), (8, 6, 19, 20), (6, 4, 18, 19), (4, 0, 16, 18), (0, 1, 17, 16), (23, 22, 29, 30), (22, 21, 28, 29), (21, 20, 27, 28), (20, 19, 26, 27), (19, 18, 25, 26), (18, 16, 24, 25), (29, 28, 33, 34), (28, 27, 32, 33), (27, 26, 31, 32), (34, 33, 36, 37), (33, 32, 35, 36), (39, 41, 40, 38), (40, 43, 42, 38), (43, 45, 44, 42), (45, 47, 46, 44), (47, 49, 48, 46), (49, 51, 50, 48), (51, 53, 52, 50), (52, 61, 60, 50), (50, 60, 59, 48), (48, 59, 58, 46), (46, 58, 57, 44), (44, 57, 56, 42), (42, 56, 54, 38), (38, 54, 55, 39), (61, 68, 67, 60), (60, 67, 66, 59), (59, 66, 65, 58), (58, 65, 64, 57), (57, 64, 63, 56), (56, 63, 62, 54), (67, 72, 71, 66), (66, 71, 70, 65), (65, 70, 69, 64), (72, 75, 74, 71), (71, 74, 73, 70), (32, 70, 73, 35), (31, 69, 70, 32), (13, 51, 49, 11), (37, 75, 72, 34), (24, 62, 63, 25), (35, 73, 74, 36), (3, 41, 39, 1), (9, 47, 45, 7), (17, 55, 54, 16), (34, 72, 67, 29), (15, 53, 51, 13), (29, 67, 68, 30), (23, 61, 52, 14), (16, 54, 62, 24), (5, 43, 40, 2), (25, 63, 64, 26), (36, 74, 75, 37), (11, 49, 47, 9), (1, 39, 55, 17), (26, 64, 69, 31), (2, 40, 41, 3), (30, 68, 61, 23), (7, 45, 43, 5), (14, 52, 53, 15)])
me_plane.polygons.foreach_set('use_smooth', [True] * 74)
_uv = me_plane.uv_layers.new(name='UVMap')
_uv.uv.foreach_set('vector', [0.1749, 0.6983, 0.1856, 0.7192, 0.2059, 0.7351, 0.1959, 0.7009, 0.2059, 0.7351, 0.1856, 0.7192, 0.1859, 0.7473, 0.2155, 0.7532, 0.2155, 0.7532, 0.1859, 0.7473, 0.193, 0.7742, 0.2197, 0.7847, 0.2197, 0.7847, 0.193, 0.7742, 0.198, 0.8078, 0.2203, 0.8033, 0.2203, 0.8033, 0.198, 0.8078, 0.2108, 0.8427, 0.2306, 0.8417, 0.2306, 0.8417, 0.2108, 0.8427, 0.2115, 0.881, 0.2298, 0.8711, 0.2298, 0.8711, 0.2115, 0.881, 0.2116, 0.9029, 0.2306, 0.8989, 0.2116, 0.9029, 0.2115, 0.881, 0.1841, 0.863, 0.1896, 0.8862, 0.2115, 0.881, 0.2108, 0.8427, 0.1826, 0.8387, 0.1841, 0.863, 0.2108, 0.8427, 0.198, 0.8078, 0.1677, 0.8091, 0.1826, 0.8387, 0.198, 0.8078, 0.193, 0.7742, 0.1668, 0.7784, 0.1677, 0.8091, 0.193, 0.7742, 0.1859, 0.7473, 0.1638, 0.7533, 0.1668, 0.7784, 0.1859, 0.7473, 0.1856, 0.7192, 0.1574, 0.731, 0.1638, 0.7533, 0.1856, 0.7192, 0.1749, 0.6983, 0.1556, 0.7139, 0.1574, 0.731, 0.1896, 0.8862, 0.1841, 0.863, 0.1639, 0.8648, 0.1683, 0.8752, 0.1841, 0.863, 0.1826, 0.8387, 0.1618, 0.8377, 0.1639, 0.8648, 0.1826, 0.8387, 0.1677, 0.8091, 0.1494, 0.816, 0.1618, 0.8377, 0.1225, 0.9081, 0.09145, 0.9052, 0.09675, 0.9279, 0.1241, 0.9264, 0.09145, 0.9052, 0.06459, 0.9084, 0.07782, 0.9318, 0.09675, 0.9279, 0.06459, 0.9084, 0.03336, 0.9374, 0.05489, 0.9361, 0.07782, 0.9318, 0.1639, 0.8648, 0.1618, 0.8377, 0.1438, 0.8404, 0.1467, 0.8568, 0.1618, 0.8377, 0.1494, 0.816, 0.1331, 0.8214, 0.1438, 0.8404, 0.1494, 0.816, 0.1477, 0.79, 0.135, 0.8053, 0.1331, 0.8214, 0.1467, 0.8568, 0.1438, 0.8404, 0.1231, 0.8452, 0.1257, 0.8494, 0.1438, 0.8404, 0.1331, 0.8214, 0.1241, 0.8386, 0.1231, 0.8452, 0.06567, 0.9052, 0.08664, 0.9026, 0.09702, 0.868, 0.07544, 0.8793, 0.09702, 0.868, 0.1069, 0.8495, 0.07719, 0.8528, 0.07544, 0.8793, 0.1069, 0.8495, 0.1121, 0.8171, 0.08509, 0.8244, 0.07719, 0.8528, 0.1121, 0.8171, 0.1131, 0.7981, 0.09152, 0.7928, 0.08509, 0.8244, 0.1131, 0.7981, 0.1231, 0.7597, 0.104, 0.7582, 0.09152, 0.7928, 0.1231, 0.7597, 0.1223, 0.7304, 0.1042, 0.7202, 0.104, 0.7582, 0.1223, 0.7304, 0.1231, 0.7025, 0.1044, 0.6983, 0.1042, 0.7202, 0.1044, 0.6983, 0.08243, 0.715, 0.07693, 0.7371, 0.1042, 0.7202, 0.1042, 0.7202, 0.07693, 0.7371, 0.07589, 0.7619, 0.104, 0.7582, 0.104, 0.7582, 0.07589, 0.7619, 0.06049, 0.7905, 0.09152, 0.7928, 0.09152, 0.7928, 0.06049, 0.7905, 0.05864, 0.82, 0.08509, 0.8244, 0.08509, 0.8244, 0.05864, 0.82, 0.05435, 0.8437, 0.07719, 0.8528, 0.07719, 0.8528, 0.05435, 0.8437, 0.04858, 0.8721, 0.07544, 0.8793, 0.07544, 0.8793, 0.04858, 0.8721, 0.0466, 0.8894, 0.06567, 0.9052, 0.08243, 0.715, 0.06113, 0.7261, 0.05675, 0.7364, 0.07693, 0.7371, 0.07693, 0.7371, 0.05675, 0.7364, 0.0548, 0.7634, 0.07589, 0.7619, 0.07589, 0.7619, 0.0548, 0.7634, 0.04208, 0.7855, 0.06049, 0.7905, 0.06049, 0.7905, 0.04208, 0.7855, 0.04, 0.8119, 0.05864, 0.82, 0.05864, 0.82, 0.04, 0.8119, 0.03793, 0.8295, 0.05435, 0.8437, 0.05435, 0.8437, 0.03793, 0.8295, 0.03727, 0.851, 0.04858, 0.8721, 0.05675, 0.7364, 0.03936, 0.7447, 0.03634, 0.7612, 0.0548, 0.7634, 0.0548, 0.7634, 0.03634, 0.7612, 0.02541, 0.7805, 0.04208, 0.7855, 0.04208, 0.7855, 0.02541, 0.7805, 0.02719, 0.7967, 0.04, 0.8119, 0.03936, 0.7447, 0.0182, 0.7522, 0.01565, 0.7565, 0.03634, 0.7612, 0.03634, 0.7612, 0.01565, 0.7565, 0.01658, 0.7632, 0.02541, 0.7805, 0.1267, 0.9356, 0.1267, 0.9733, 0.1437, 0.9715, 0.1437, 0.9375, 0.1105, 0.9343, 0.1105, 0.9746, 0.1267, 0.9733, 0.1267, 0.9356, 0.2358, 0.8741, 0.2775, 0.8824, 0.2905, 0.8565, 0.2338, 0.8452, 0.2635, 0.9488, 0.2635, 0.9147, 0.2449, 0.9124, 0.2449, 0.9511, 0.05489, 0.9361, 0.05489, 0.9728, 0.07782, 0.9771, 0.07782, 0.9318, 0.1437, 0.9375, 0.1437, 0.9715, 0.1505, 0.9715, 0.1505, 0.9375, 0.1937, 0.9816, 0.1937, 0.9476, 0.1724, 0.9476, 0.1724, 0.9816, 0.2306, 0.8058, 0.3086, 0.8214, 0.3078, 0.8005, 0.2393, 0.7868, 0.01565, 0.9375, 0.01565, 0.9715, 0.03336, 0.9716, 0.03336, 0.9374, 0.2449, 0.9511, 0.2449, 0.9124, 0.2306, 0.9085, 0.2306, 0.955, 0.2346, 0.9019, 0.268, 0.9085, 0.2775, 0.8824, 0.2358, 0.8741, 0.2203, 0.9029, 0.2203, 0.9494, 0.2306, 0.9473, 0.2306, 0.905, 0.1732, 0.9054, 0.1732, 0.9474, 0.1912, 0.9435, 0.1912, 0.9092, 0.03336, 0.9374, 0.03336, 0.9716, 0.05489, 0.9728, 0.05489, 0.9361, 0.2588, 0.7539, 0.3024, 0.7626, 0.3025, 0.7412, 0.2669, 0.7341, 0.07782, 0.9318, 0.07782, 0.9771, 0.09675, 0.9811, 0.09675, 0.9279, 0.1505, 0.9375, 0.1505, 0.9715, 0.155, 0.9715, 0.155, 0.9375, 0.2338, 0.8452, 0.2905, 0.8565, 0.3086, 0.8214, 0.2306, 0.8058, 0.1724, 0.9816, 0.1724, 0.9476, 0.155, 0.9476, 0.155, 0.9816, 0.09675, 0.9279, 0.09675, 0.9811, 0.1105, 0.9746, 0.1105, 0.9343, 0.2669, 0.7341, 0.3025, 0.7412, 0.3086, 0.705, 0.2752, 0.6983, 0.155, 0.9052, 0.155, 0.9476, 0.1732, 0.9474, 0.1732, 0.9054, 0.2393, 0.7868, 0.3078, 0.8005, 0.3024, 0.7626, 0.2588, 0.7539, 0.1912, 0.9092, 0.1912, 0.9435, 0.2107, 0.9434, 0.2107, 0.9094])
me_plane.use_remesh_preserve_volume = False
me_plane.use_remesh_preserve_attributes = False
me_plane.use_mirror_vertex_groups = False
me_plane.update()

# ---- objects
ob_tree_003 = bpy.data.objects.new('tree.003', me_cube_007)
ob_tree_002 = bpy.data.objects.new('tree.002', me_cube_007)
ob_tree_004 = bpy.data.objects.new('tree.004', me_cube_007)
ob_tree_001 = bpy.data.objects.new('tree.001', me_cube_007)
ob_tree = bpy.data.objects.new('tree', me_cube_007)
ob_platform_007 = bpy.data.objects.new('platform.007', me_cube_005)
ob_pillar_006 = bpy.data.objects.new('pillar.006', me_cylinder_002)
ob_platform_006 = bpy.data.objects.new('platform.006', me_cube_001)
ob_pillar_007 = bpy.data.objects.new('pillar.007', me_cylinder_002)
ob_platform_003 = bpy.data.objects.new('platform.003', me_cube_005)
ob_cube_009 = bpy.data.objects.new('Cube.009', me_cube_014)
ob_pillar_005 = bpy.data.objects.new('pillar.005', me_cylinder)
ob_pillar_004 = bpy.data.objects.new('pillar.004', me_cylinder)
ob_pillar_002 = bpy.data.objects.new('pillar.002', me_cylinder)
ob_pillar_001 = bpy.data.objects.new('pillar.001', me_cylinder)
ob_pillar_003 = bpy.data.objects.new('pillar.003', me_cylinder)
ob_pillar = bpy.data.objects.new('pillar', me_cylinder)
ob_cylinder = bpy.data.objects.new('Cylinder', me_cylinder)
ob_floor_002 = bpy.data.objects.new('floor.002', me_cube_012)
ob_floor_003 = bpy.data.objects.new('floor.003', me_cube_010)
ob_floor = bpy.data.objects.new('floor', me_cube_008)
ob_floor_001 = bpy.data.objects.new('floor.001', me_cube_006)
ob_platform = bpy.data.objects.new('platform', me_cube_004)
ob_platform_004 = bpy.data.objects.new('platform.004', me_cube_003)
ob_platform_002 = bpy.data.objects.new('platform.002', me_cube_002)
ob_platform_001 = bpy.data.objects.new('platform.001', me_cube_001)
ob_platform_005 = bpy.data.objects.new('platform.005', me_cube)
ob_rock3 = bpy.data.objects.new('rock3', me_plane_002)
ob_rock2 = bpy.data.objects.new('rock2', me_plane_001)
ob_rock1 = bpy.data.objects.new('rock1', me_plane)

# ---- transforms, parenting, visibility, modifiers, constraints
ob_tree_003.location = (-5.344, 1.57, 2.579)
ob_tree_003.rotation_euler = (0.1685, 0.2786, -11.07)
ob_tree_003.lineart.crease_threshold = 0.0
_m = ob_tree_003.modifiers.new('EdgeSplit', 'EDGE_SPLIT')
_m.split_angle = 0.4538
ob_tree_002.location = (-2.728, 1.57, 3.048)
ob_tree_002.rotation_euler = (-0.01774, 0.05503, -9.755)
ob_tree_002.lineart.crease_threshold = 0.0
_m = ob_tree_002.modifiers.new('EdgeSplit', 'EDGE_SPLIT')
_m.split_angle = 0.4538
ob_tree_004.location = (-3.392, 1.57, -7.067)
ob_tree_004.rotation_euler = (0.1479, 0.08556, -5.227)
ob_tree_004.lineart.crease_threshold = 0.0
_m = ob_tree_004.modifiers.new('EdgeSplit', 'EDGE_SPLIT')
_m.split_angle = 0.4538
ob_tree_001.location = (7.461, 1.57, -3.778)
ob_tree_001.rotation_euler = (0.1479, 0.08556, -5.227)
ob_tree_001.lineart.crease_threshold = 0.0
_m = ob_tree_001.modifiers.new('EdgeSplit', 'EDGE_SPLIT')
_m.split_angle = 0.4538
ob_tree.location = (6.291, 1.57, -3.778)
ob_tree.rotation_euler = (-0.3697, -0.1703, 0.0)
ob_tree.lineart.crease_threshold = 0.0
_m = ob_tree.modifiers.new('EdgeSplit', 'EDGE_SPLIT')
_m.split_angle = 0.4538
ob_platform_007.location = (-15.24, 1.764, -2.637)
ob_platform_007.rotation_euler = (-6.921e-10, 0.07307, 3.142)
ob_platform_007.lineart.crease_threshold = 0.0
ob_pillar_006.location = (-14.81, 1.779, -1.549)
ob_pillar_006.rotation_euler = (-7.558e-11, 0.06101, -1.504e-08)
ob_pillar_006.lineart.crease_threshold = 0.0
_m = ob_pillar_006.modifiers.new('EdgeSplit', 'EDGE_SPLIT')
_m.use_edge_angle = False
ob_platform_006.location = (-16.01, 2.938e-07, -2.703)
ob_platform_006.lineart.crease_threshold = 0.0
ob_pillar_007.location = (12.05, 1.779, 2.323)
ob_pillar_007.rotation_euler = (2.508e-09, -0.01206, -2.587e-08)
ob_pillar_007.lineart.crease_threshold = 0.0
_m = ob_pillar_007.modifiers.new('EdgeSplit', 'EDGE_SPLIT')
_m.use_edge_angle = False
ob_platform_003.location = (12.56, 1.764, 1.269)
ob_platform_003.lineart.crease_threshold = 0.0
ob_cube_009.location = (-9.065, 0.7122, -3.342)
ob_cube_009.rotation_euler = (-0.004708, -0.02229, 0.05372)
ob_cube_009.lineart.crease_threshold = 0.0
ob_pillar_005.parent = ob_cube_009
ob_pillar_005.matrix_parent_inverse = Matrix(((1.0, 0.0, 0.0, 8.029), (0.0, 1.0, 0.0, -0.6573), (0.0, 0.0, 1.0, 2.465), (0.0, 0.0, 0.0, 1.0)))
ob_pillar_005.location = (-6.097, 1.562, -5.623)
ob_pillar_005.lineart.crease_threshold = 0.0
_m = ob_pillar_005.modifiers.new('EdgeSplit', 'EDGE_SPLIT')
_m.use_edge_angle = False
ob_pillar_004.parent = ob_cube_009
ob_pillar_004.matrix_parent_inverse = Matrix(((1.0, 0.0, 0.0, 8.029), (0.0, 1.0, 0.0, -0.6573), (0.0, 0.0, 1.0, 2.465), (0.0, 0.0, 0.0, 1.0)))
ob_pillar_004.location = (-8.097, 1.562, -5.623)
ob_pillar_004.lineart.crease_threshold = 0.0
_m = ob_pillar_004.modifiers.new('EdgeSplit', 'EDGE_SPLIT')
_m.use_edge_angle = False
ob_pillar_002.parent = ob_cube_009
ob_pillar_002.matrix_parent_inverse = Matrix(((1.0, 0.0, 0.0, 8.029), (0.0, 1.0, 0.0, -0.6573), (0.0, 0.0, 1.0, 2.465), (0.0, 0.0, 0.0, 1.0)))
ob_pillar_002.location = (-6.097, -0.2669, -5.623)
ob_pillar_002.lineart.crease_threshold = 0.0
_m = ob_pillar_002.modifiers.new('EdgeSplit', 'EDGE_SPLIT')
_m.use_edge_angle = False
ob_pillar_001.parent = ob_cube_009
ob_pillar_001.matrix_parent_inverse = Matrix(((1.0, 0.0, 0.0, 8.029), (0.0, 1.0, 0.0, -0.6573), (0.0, 0.0, 1.0, 2.465), (0.0, 0.0, 0.0, 1.0)))
ob_pillar_001.location = (-8.097, -0.2669, -5.623)
ob_pillar_001.lineart.crease_threshold = 0.0
_m = ob_pillar_001.modifiers.new('EdgeSplit', 'EDGE_SPLIT')
_m.use_edge_angle = False
ob_pillar_003.parent = ob_cube_009
ob_pillar_003.matrix_parent_inverse = Matrix(((1.0, 0.0, 0.0, 8.029), (0.0, 1.0, 0.0, -0.6573), (0.0, 0.0, 1.0, 2.465), (0.0, 0.0, 0.0, 1.0)))
ob_pillar_003.location = (-10.1, 1.562, -5.623)
ob_pillar_003.lineart.crease_threshold = 0.0
_m = ob_pillar_003.modifiers.new('EdgeSplit', 'EDGE_SPLIT')
_m.use_edge_angle = False
ob_pillar.parent = ob_cube_009
ob_pillar.matrix_parent_inverse = Matrix(((1.0, 0.0, 0.0, 8.029), (0.0, 1.0, 0.0, -0.6573), (0.0, 0.0, 1.0, 2.465), (0.0, 0.0, 0.0, 1.0)))
ob_pillar.location = (-10.1, -0.2669, -5.623)
ob_pillar.lineart.crease_threshold = 0.0
_m = ob_pillar.modifiers.new('EdgeSplit', 'EDGE_SPLIT')
_m.use_edge_angle = False
ob_cylinder.location = (0.1987, 1.504, 3.573)
ob_cylinder.rotation_euler = (0.0, 0.1815, 0.0)
ob_cylinder.lineart.crease_threshold = 0.0
_m = ob_cylinder.modifiers.new('EdgeSplit', 'EDGE_SPLIT')
_m.use_edge_angle = False
ob_floor_002.location = (6.977, 2.343e-06, -3.728)
ob_floor_002.rotation_euler = (3.194e-09, 0.05901, 8.245e-09)
ob_floor_002.lineart.crease_threshold = 0.0
ob_floor_003.location = (-5.06, 4.418e-06, -7.301)
ob_floor_003.rotation_euler = (3.543e-09, -0.2274, -3.103e-08)
ob_floor_003.lineart.crease_threshold = 0.0
ob_floor.location = (0.02215, 1.069e-06, 3.226)
ob_floor.rotation_euler = (3.194e-09, 0.05901, 8.245e-09)
ob_floor.lineart.crease_threshold = 0.0
ob_floor_001.location = (-3.675, 1.064e-06, 3.141)
ob_floor_001.rotation_euler = (3.543e-09, -0.2274, -3.103e-08)
ob_floor_001.lineart.crease_threshold = 0.0
ob_platform.location = (4.065, 5.566e-06, -11.56)
ob_platform.lineart.crease_threshold = 0.0
ob_platform_004.location = (12.31, -1.365e-06, 8.796)
ob_platform_004.lineart.crease_threshold = 0.0
ob_platform_002.location = (14.45, 4.471e-09, 1.208)
ob_platform_002.lineart.crease_threshold = 0.0
ob_platform_001.location = (9.998, -7.389e-07, 4.139)
ob_platform_001.lineart.crease_threshold = 0.0
ob_platform_005.location = (-13.72, 1.532e-08, 2.275)
ob_platform_005.lineart.crease_threshold = 0.0
ob_rock3.location = (-8.395, 7.051e-07, -7.255)
ob_rock3.rotation_euler = (1.571, -0.0, 0.0)
ob_rock3.lineart.crease_threshold = 0.0
_m = ob_rock3.modifiers.new('EdgeSplit', 'EDGE_SPLIT')
_m.split_angle = 0.4189
ob_rock2.location = (7.155, 1.163e-07, -4.335)
ob_rock2.scale = (0.5268, 0.5268, 0.5268)
ob_rock2.lineart.crease_threshold = 0.0
_m = ob_rock2.modifiers.new('EdgeSplit', 'EDGE_SPLIT')
_m.split_angle = 0.384
ob_rock1.location = (0.0, 0.0, 1.64)
ob_rock1.lineart.crease_threshold = 0.0
_m = ob_rock1.modifiers.new('EdgeSplit', 'EDGE_SPLIT')
_m.split_angle = 0.4363

# ---- collection membership
col_collection_1.objects.link(ob_tree_003)
col_collection_1.objects.link(ob_tree_002)
col_collection_1.objects.link(ob_tree_004)
col_collection_1.objects.link(ob_tree_001)
col_collection_1.objects.link(ob_tree)
col_collection_1.objects.link(ob_platform_007)
col_collection_1.objects.link(ob_pillar_006)
col_collection_1.objects.link(ob_platform_006)
col_collection_1.objects.link(ob_pillar_007)
col_collection_1.objects.link(ob_platform_003)
col_collection_1.objects.link(ob_cube_009)
col_collection_1.objects.link(ob_pillar_005)
col_collection_1.objects.link(ob_pillar_004)
col_collection_1.objects.link(ob_pillar_002)
col_collection_1.objects.link(ob_pillar_001)
col_collection_1.objects.link(ob_pillar_003)
col_collection_1.objects.link(ob_pillar)
col_collection_1.objects.link(ob_cylinder)
col_collection_1.objects.link(ob_floor_002)
col_collection_1.objects.link(ob_floor_003)
col_collection_1.objects.link(ob_floor)
col_collection_1.objects.link(ob_floor_001)
col_collection_1.objects.link(ob_platform)
col_collection_1.objects.link(ob_platform_004)
col_collection_1.objects.link(ob_platform_002)
col_collection_1.objects.link(ob_platform_001)
col_collection_1.objects.link(ob_platform_005)
col_collection_1.objects.link(ob_rock3)
col_collection_1.objects.link(ob_rock2)
col_collection_1.objects.link(ob_rock1)

# ---- scene / render settings (as saved in the file)
scene.frame_start = 1; scene.frame_end = 250; scene.frame_set(1)
scene.render.engine = 'BLENDER_EEVEE_NEXT'
scene.render.image_settings.compression = 90
scene.render.resolution_percentage = 50
scene.render.dither_intensity = 0.0
scene.cycles.use_denoising = False
scene.cycles.samples = 10
scene.cycles.sampling_pattern = 'TABULATED_SOBOL'
scene.cycles.light_sampling_threshold = 0.0
scene.cycles.use_adaptive_sampling = False
scene.cycles.use_light_tree = False
scene.cycles.blur_glossy = 0.0
scene.cycles.volume_bounces = 1
scene.cycles.pixel_filter_type = 'GAUSSIAN'
scene.cycles.sample_clamp_indirect = 0.0
scene.view_settings.view_transform = 'Standard'
bpy.context.view_layer.update()

# ---- added for rendering (the .blend has no active camera and no usable light): camera, sun
cam_auto = bpy.data.cameras.new('AutoCamera')
cam_auto.lens = 50.0
cam_auto.sensor_width = 36.0
cam_auto.clip_end = 1000.0
ob_auto_camera = bpy.data.objects.new('AutoCamera', cam_auto)
scene.collection.objects.link(ob_auto_camera)
ob_auto_camera.location = (38.3453, -46.8858, 31.3184)
ob_auto_camera.rotation_euler = (1.09748, -7.21219e-08, 0.694738)
scene.camera = ob_auto_camera
light_auto_sun = bpy.data.lights.new('AutoSun', 'SUN')
light_auto_sun.energy = 3.0
light_auto_sun.angle = 0.0523599
ob_auto_sun = bpy.data.objects.new('AutoSun', light_auto_sun)
scene.collection.objects.link(ob_auto_sun)
ob_auto_sun.rotation_euler = (0.872665, 0.174533, 0.523599)
bpy.context.view_layer.update()
